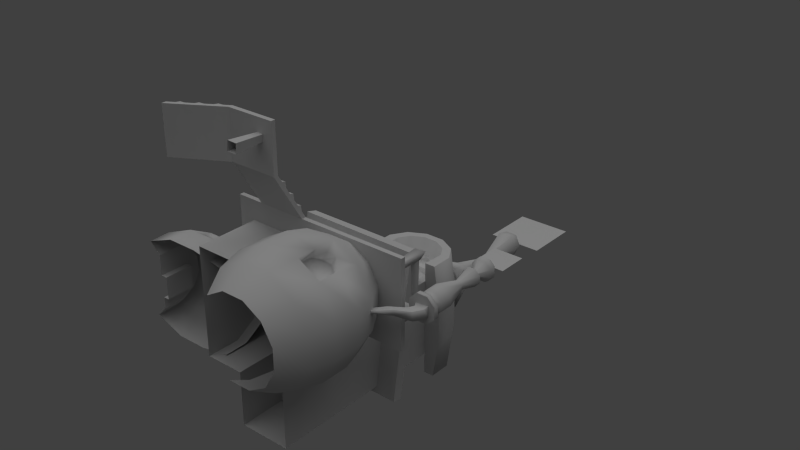 # Source: carrot.blend  (saved by Blender 2.62.0; exported with 4.5.12 LTS)
import bpy
from mathutils import Matrix  # noqa: F401  (used for matrix-valued properties, if any)

bpy.ops.wm.read_factory_settings(use_empty=True)
scene = bpy.context.scene
scene.name = 'Scene'

# ---- collections
col_collection_1 = bpy.data.collections.new('Collection 1'); scene.collection.children.link(col_collection_1)

# ---- materials (node trees are filled in below, after node groups)
mat_07___default = bpy.data.materials.new('07___Default')
mat_07___default.alpha_threshold = 0.0
mat_07___default.use_transparent_shadow = False
mat_07___default.diffuse_color = (0.5882, 0.5882, 0.5882, 1.0)
mat_07___default.specular_color = (0.0, 0.0, 0.0)
mat_07___default.roughness = 0.5
mat_07___default.line_color = (0.0, 0.0, 0.0, 1.0)
mat_08___default = bpy.data.materials.new('08___Default')
mat_08___default.alpha_threshold = 0.0
mat_08___default.use_transparent_shadow = False
mat_08___default.diffuse_color = (0.5882, 0.5882, 0.5882, 1.0)
mat_08___default.specular_color = (0.0, 0.0, 0.0)
mat_08___default.roughness = 0.5
mat_08___default.line_color = (0.0, 0.0, 0.0, 1.0)
mat_09___default = bpy.data.materials.new('09___Default')
mat_09___default.alpha_threshold = 0.0
mat_09___default.use_transparent_shadow = False
mat_09___default.diffuse_color = (0.5882, 0.5882, 0.5882, 1.0)
mat_09___default.specular_color = (0.0, 0.0, 0.0)
mat_09___default.roughness = 0.5
mat_09___default.line_color = (0.0, 0.0, 0.0, 1.0)

# ---- material node trees

# ---- world
world_world = bpy.data.worlds.new('World'); scene.world = world_world
world_world.color = (0.05088, 0.05088, 0.05088)
world_world.use_sun_shadow = False
world_world.sun_shadow_jitter_overblur = 0.0
world_world.cycles.sampling_method = 'MANUAL'
world_world.cycles.sample_map_resolution = 256

# ---- lights
light_sky001 = bpy.data.lights.new('Sky001', 'SUN')
light_sky001.transmission_factor = 0.0
light_sky001.angle = 1.571
light_sky001.energy = 1.0
light_sky001.shadow_buffer_clip_start = 0.5
light_sky001.shadow_soft_size = 1.0
light_sky001.shadow_cascade_max_distance = 1000.0
light_sky001.cycles.use_multiple_importance_sampling = False

# ---- meshes
me_carrotsmesh = bpy.data.meshes.new('CarrotsMesh')
me_carrotsmesh.from_pydata([(-15.0, -5.0, 0.0), (15.0, -5.0, 0.0), (-15.0, 5.0, 0.0), (15.0, 5.0, 0.0)], [], [(0, 1, 3), (2, 0, 3)])
_uv = me_carrotsmesh.uv_layers.new(name='Carrots-UV0')
_uv.uv.foreach_set('vector', [0.9275, 0.00655, 0.9275, 0.9932, 0.5986, 0.9932, 0.5986, 0.00655, 0.9275, 0.00655, 0.5986, 0.9932])
me_carrotsmesh.materials.append(mat_07___default)
me_carrotsmesh.use_remesh_preserve_volume = False
me_carrotsmesh.use_remesh_preserve_attributes = False
me_carrotsmesh.use_mirror_vertex_groups = False
me_carrotsmesh.update()
me_leaves001mesh = bpy.data.meshes.new('Leaves001Mesh')
me_leaves001mesh.from_pydata([(-7.5, -7.5, 0.0), (7.5, -7.5, 0.0), (-7.5, 7.5, 0.0), (7.5, 7.5, 0.0)], [], [(0, 1, 3), (2, 0, 3)])
_uv = me_leaves001mesh.uv_layers.new(name='Leaves001-UV0')
_uv.uv.foreach_set('vector', [0.0, 0.0, 0.5, 0.0, 0.5, 0.5, 0.0, 0.5, 0.0, 0.0, 0.5, 0.5])
me_leaves001mesh.materials.append(mat_08___default)
me_leaves001mesh.use_remesh_preserve_volume = False
me_leaves001mesh.use_remesh_preserve_attributes = False
me_leaves001mesh.use_mirror_vertex_groups = False
me_leaves001mesh.update()
me_leaves002mesh = bpy.data.meshes.new('Leaves002Mesh')
me_leaves002mesh.from_pydata([(-15.0, -15.0, 2e-06), (15.0, -15.0, 2e-06), (-15.0, 15.0, 0.0), (15.0, 15.0, 0.0)], [], [(0, 1, 3), (2, 0, 3)])
_uv = me_leaves002mesh.uv_layers.new(name='Leaves002-UV0')
_uv.uv.foreach_set('vector', [0.5, 1.0, 0.0, 1.0, 0.0, 0.5, 0.5, 0.5, 0.5, 1.0, 0.0, 0.5])
me_leaves002mesh.materials.append(mat_07___default)
me_leaves002mesh.use_remesh_preserve_volume = False
me_leaves002mesh.use_remesh_preserve_attributes = False
me_leaves002mesh.use_mirror_vertex_groups = False
me_leaves002mesh.update()
me_housemesh = bpy.data.meshes.new('HouseMesh')
me_housemesh.from_pydata([(-29.41, -28.27, 77.34), (-24.26, -28.29, 77.18), (-23.84, -28.26, 82.18), (-28.63, -28.3, 82.39), (-23.98, -13.3, 81.31), (-27.92, -13.29, 77.96), (-24.25, -13.27, 77.84), (-27.3, -13.26, 81.46), (6.798, 78.02, -47.75), (0.8003, 87.61, -47.75), (-9.589, 93.15, -47.75), (-21.58, 93.15, -47.75), (-31.97, 87.61, -47.75), (-37.97, 78.02, -47.75), (-37.97, 67.19, -47.75), (6.798, 67.19, -47.75), (6.798, 78.02, -26.59), (0.8003, 87.61, -26.59), (-9.589, 93.15, -26.59), (-21.58, 93.15, -26.59), (-31.97, 87.61, -26.59), (-37.97, 78.02, -26.59), (-37.97, 67.19, -26.59), (6.798, 67.19, -26.59), (3.356, 78.86, -5.61), (-1.72, 86.98, -5.61), (-10.51, 91.67, -5.61), (-20.66, 91.67, -5.61), (-29.45, 86.98, -5.61), (-34.53, 78.86, -5.61), (-34.53, 67.19, -5.61), (3.356, 67.19, -5.61), (3.356, 78.86, -68.67), (-1.72, 86.98, -68.67), (-10.51, 91.67, -68.67), (-20.66, 91.67, -68.67), (-29.45, 86.98, -68.67), (-34.53, 78.86, -68.67), (-34.53, 67.19, -68.67), (3.356, 67.19, -68.67), (-2.148, 67.19, -57.7), (-2.148, 67.19, -15.62), (-1.638, 78.73, -5.61), (-5.375, 84.71, -5.61), (-11.85, 88.16, -5.61), (-19.32, 88.16, -5.61), (-25.8, 84.71, -5.61), (-29.54, 78.73, -5.61), (-29.05, 67.19, -5.61), (-2.148, 67.19, -5.61), (-0.8604, 78.83, -68.67), (-4.806, 85.14, -68.67), (-11.64, 88.79, -68.67), (-19.53, 88.79, -68.67), (-26.37, 85.14, -68.67), (-30.31, 78.83, -68.67), (-29.05, 67.19, -68.67), (-2.148, 67.19, -68.67), (-1.638, 78.73, -15.62), (-5.375, 84.71, -15.62), (-0.8604, 78.83, -57.7), (-4.806, 85.14, -57.7), (-29.05, 67.19, -15.62), (-29.54, 78.73, -15.62), (-25.8, 84.71, -15.62), (-29.05, 67.19, -57.7), (-30.31, 78.83, -57.7), (-26.37, 85.14, -57.7), (-11.85, 88.16, -15.62), (-19.32, 88.16, -15.62), (-11.64, 88.79, -57.71), (-19.53, 88.79, -57.71), (-2.148, 53.79, -15.62), (-29.05, 53.79, -15.62), (-2.148, 53.79, -4.265), (-29.05, 53.79, -4.265), (-2.148, 35.81, -57.7), (-29.05, 35.81, -57.7), (-2.148, 44.88, -6.281), (-29.05, 44.88, -6.281), (-56.91, 49.12, 12.35), (9.253, 49.12, 12.35), (-56.91, 34.74, -62.36), (9.253, 34.74, -62.36), (9.253, 42.16, 14.35), (9.253, 29.74, -61.06), (-56.91, 43.21, 14.08), (-56.91, 30.79, -61.33), (-49.36, 34.65, -29.22), (-12.87, 4.025, 7.806), (-49.36, 4.025, 7.806), (-53.26, 41.93, 7.806), (-53.19, 41.04, 3.294), (-53.25, 36.44, 7.806), (-53.19, 36.44, 3.3), (-49.36, 40.96, 3.249), (-49.36, 36.44, 7.806), (-49.36, 36.44, 3.3), (-7.649, 41.05, 7.806), (-7.555, 40.35, 4.36), (-12.87, 40.39, 4.031), (-7.619, 36.44, 7.806), (-7.539, 36.44, 4.243), (-12.87, 36.44, 7.806), (-12.87, 36.44, 3.743), (37.19, 4.025, 38.37), (37.19, 4.025, -6.326), (-12.87, 4.025, -6.295), (-57.83, 4.025, 38.37), (-49.36, 4.025, 3.3), (-57.83, 4.025, 7.727), (-57.83, 1.72, 7.727), (-2.137, 38.26, -6.388), (-12.87, 38.38, -6.311), (-2.135, 30.51, -57.7), (-29.12, 31.04, -57.7), (-29.05, 34.34, -29.3), (-49.36, -31.04, -28.77), (-2.148, -31.04, -6.281), (-7.731, -31.04, -6.281), (-2.148, -31.04, -57.7), (-29.04, -31.04, -57.7), (-29.04, -31.04, -28.77), (-49.36, 1.72, 3.3), (-49.36, -31.04, 27.99), (-7.731, -31.04, 27.99), (-57.83, 1.72, 38.37), (-49.36, 1.72, 27.99), (37.19, 1.72, 38.37), (-7.731, 1.72, 27.99), (37.19, 1.72, -6.326), (-7.731, 1.72, -6.293), (-4.689, 91.78, -37.17), (-26.48, 91.78, -37.17), (-7.519, 102.7, -37.17), (-11.15, 102.7, -45.0), (-20.03, 102.7, -45.0), (-23.65, 102.7, -37.17), (-20.03, 102.7, -29.34), (-11.15, 102.7, -29.34), (-3.445, 101.6, -37.17), (-8.904, 101.6, -48.96), (-22.27, 101.6, -48.96), (-27.73, 101.6, -37.17), (-22.27, 101.6, -25.39), (-8.904, 101.6, -25.39), (-10.11, 115.8, -37.17), (-12.57, 115.8, -42.49), (-18.6, 115.8, -42.49), (-21.06, 115.8, -37.17), (-18.6, 115.8, -31.85), (-12.57, 115.8, -31.85), (-14.72, 135.2, -37.17), (-15.11, 135.2, -38.01), (-16.06, 135.2, -38.01), (-16.46, 135.2, -37.17), (-16.06, 135.2, -36.33), (-15.11, 135.2, -36.33), (-8.399, 155.3, -37.17), (-11.63, 155.3, -44.15), (-19.54, 155.3, -44.15), (-22.77, 155.3, -37.17), (-19.54, 155.3, -30.19), (-11.63, 155.3, -30.19), (-9.71, 161.3, -37.17), (-12.35, 161.3, -42.88), (-18.82, 161.3, -42.88), (-21.46, 161.3, -37.17), (-18.82, 161.3, -31.47), (-12.35, 161.3, -31.47), (-15.59, 164.3, -37.17), (-2.143, 4.025, -6.326), (-2.144, 1.72, -6.321), (-25.04, 53.79, -15.62), (-6.148, 53.79, -15.62), (-6.148, 74.0, -15.62), (-25.04, 74.0, -15.62), (-22.04, 77.0, -15.62), (-9.148, 77.0, -15.62), (-25.04, 53.79, -18.62), (-6.148, 53.79, -18.62), (-6.148, 74.0, -18.62), (-9.148, 77.0, -18.62), (-22.04, 77.0, -18.62), (-25.04, 74.0, -18.62), (-18.81, 4.025, 38.37), (-18.81, 1.72, 38.37), (-43.81, 4.025, 38.37), (-43.81, 1.72, 38.37), (-18.81, -10.97, 63.37), (-18.81, -13.28, 63.37), (-43.81, -10.97, 63.37), (-43.81, -13.28, 63.37), (-18.81, -10.97, 88.37), (-18.81, -13.28, 88.37), (-43.81, -10.97, 88.37), (-43.81, -13.28, 88.37), (-68.81, -25.97, 63.68), (-68.81, -28.28, 63.68), (-68.81, -25.97, 88.37), (-68.81, -28.28, 88.37), (-18.87, 4.025, 7.806), (-43.36, 4.025, 7.806), (-18.87, 36.44, 7.806), (-43.36, 36.44, 7.806), (-43.36, 4.025, 4.806), (-18.87, 4.025, 4.806), (-18.87, 36.44, 4.806), (-43.36, 36.44, 4.806), (-18.81, 1.882, 41.94), (-18.81, -0.2606, 45.51), (-18.81, -2.403, 49.09), (-18.81, -4.546, 52.66), (-18.81, -6.689, 56.23), (-18.81, -8.832, 59.8), (-43.81, 1.882, 41.94), (-43.81, -0.2606, 45.51), (-43.81, -2.403, 49.09), (-43.81, -4.546, 52.66), (-43.81, -6.689, 56.23), (-43.81, -8.832, 59.8), (-47.38, -13.12, 63.41), (-50.95, -15.26, 63.46), (-54.53, -17.4, 63.5), (-58.1, -19.55, 63.55), (-61.67, -21.69, 63.59), (-65.24, -23.83, 63.63), (-47.38, -13.12, 88.37), (-50.95, -15.26, 88.37), (-54.53, -17.4, 88.37), (-58.1, -19.55, 88.37), (-61.67, -21.69, 88.37), (-65.24, -23.83, 88.37), (-18.81, 1.64, 44.93), (-43.81, 1.64, 44.93), (-18.81, -2.646, 52.07), (-43.81, -2.646, 52.07), (-18.81, -6.932, 59.22), (-43.81, -6.932, 59.22), (-50.0, -13.41, 63.44), (-50.0, -13.41, 88.37), (-57.14, -17.7, 63.52), (-57.14, -17.7, 88.37), (-64.28, -21.98, 63.61), (-64.28, -21.98, 88.37), (-49.36, 30.0, -18.63), (-49.36, 12.0, -4.629), (-49.36, 30.0, -4.629), (-49.36, 12.0, -18.63), (-47.36, 30.0, -4.629), (-47.36, 30.0, -18.63), (-47.36, 12.0, -18.63), (-47.36, 12.0, -4.629), (-15.59, 86.17, -15.62), (-7.262, 80.0, -15.62), (-23.92, 80.0, -15.62), (-22.17, 83.54, -15.62), (-9.008, 83.54, -15.62), (-23.92, 80.0, -17.62), (-7.262, 80.0, -17.62), (-9.008, 83.54, -17.62), (-15.59, 86.17, -17.62), (-22.17, 83.54, -17.62), (2.439, 3.589, 4.09), (5.413, 3.589, 4.09), (2.439, 3.589, 1.592), (5.413, 3.589, 1.592), (1.644, 21.72, 5.039), (5.878, 22.68, 5.487), (2.223, 21.92, 1.467), (6.39, 22.92, -0.4902), (3.221, 18.02, 3.535), (30.27, 17.74, 3.193), (3.221, 17.59, 2.104), (30.29, 18.32, 1.402), (3.221, 20.56, 4.377), (29.68, 20.58, 4.149), (3.221, 19.92, 1.402), (28.99, 20.7, 1.163), (30.39, 3.412, 4.362), (30.39, 3.412, 1.389), (27.89, 3.412, 4.362), (27.89, 3.412, 1.389), (31.34, 21.54, 5.158), (31.79, 22.5, 0.9237), (27.77, 21.75, 4.579), (25.81, 22.74, 0.4118), (28.92, 18.02, 2.227), (29.26, 17.74, 29.27), (30.35, 17.59, 2.227), (31.06, 18.32, 29.29), (28.08, 20.56, 2.227), (28.31, 20.58, 28.69), (31.06, 19.92, 2.227), (31.29, 20.7, 28.0), (28.83, 3.113, 27.93), (28.83, 3.113, 30.9), (31.33, 3.113, 27.93), (31.33, 3.113, 30.9), (27.88, 21.24, 27.13), (27.43, 22.2, 31.36), (31.45, 21.45, 27.71), (33.41, 22.44, 31.88)], [], [(5, 6, 1), (1, 0, 5), (6, 4, 2), (2, 1, 6), (4, 7, 3), (3, 2, 4), (5, 0, 7), (0, 3, 7), (9, 17, 16), (16, 8, 9), (9, 132, 17), (11, 12, 133), (12, 20, 133), (13, 14, 22), (22, 21, 13), (15, 8, 16), (16, 23, 15), (16, 17, 25), (25, 24, 16), (17, 18, 26), (26, 25, 17), (19, 27, 26), (26, 18, 19), (19, 20, 28), (28, 27, 19), (20, 21, 29), (29, 28, 20), (21, 22, 30), (30, 29, 21), (23, 16, 24), (24, 31, 23), (9, 8, 32), (32, 33, 9), (10, 9, 33), (33, 34, 10), (11, 10, 34), (34, 35, 11), (12, 11, 35), (35, 36, 12), (13, 12, 36), (36, 37, 13), (14, 13, 37), (37, 38, 14), (8, 15, 39), (39, 32, 8), (22, 14, 65), (65, 62, 22), (30, 22, 62), (62, 48, 30), (14, 38, 56), (56, 65, 14), (15, 23, 41), (41, 40, 15), (23, 31, 49), (49, 41, 23), (39, 15, 40), (40, 57, 39), (24, 25, 43), (43, 42, 24), (25, 26, 44), (44, 43, 25), (27, 45, 44), (44, 26, 27), (27, 28, 46), (46, 45, 27), (28, 29, 47), (47, 46, 28), (29, 30, 48), (48, 47, 29), (31, 24, 42), (42, 49, 31), (33, 32, 50), (50, 51, 33), (34, 33, 51), (51, 52, 34), (35, 34, 52), (52, 53, 35), (36, 35, 53), (53, 54, 36), (37, 36, 54), (54, 55, 37), (38, 37, 55), (55, 56, 38), (32, 39, 57), (57, 50, 32), (42, 43, 59), (59, 58, 42), (43, 44, 68), (68, 59, 43), (45, 69, 68), (68, 44, 45), (45, 46, 64), (64, 69, 45), (46, 47, 63), (63, 64, 46), (47, 48, 62), (62, 63, 47), (49, 42, 58), (58, 41, 49), (51, 50, 60), (60, 61, 51), (52, 51, 61), (61, 70, 52), (52, 70, 71), (71, 53, 52), (54, 53, 71), (71, 67, 54), (55, 54, 67), (67, 66, 55), (56, 55, 66), (66, 65, 56), (50, 57, 40), (40, 60, 50), (41, 58, 175), (40, 76, 77), (60, 40, 77), (61, 60, 77), (77, 65, 66), (77, 66, 67), (77, 67, 71), (61, 77, 71), (61, 71, 70), (62, 65, 77), (77, 73, 62), (40, 41, 72), (72, 76, 40), (175, 174, 72), (72, 41, 175), (74, 75, 79), (79, 78, 74), (72, 74, 78), (78, 76, 72), (75, 73, 77), (77, 79, 75), (86, 84, 81), (81, 80, 86), (76, 78, 81), (81, 83, 76), (83, 85, 87), (87, 82, 83), (83, 81, 84), (84, 85, 83), (78, 79, 80), (80, 81, 78), (77, 76, 83), (83, 82, 77), (79, 77, 82), (82, 80, 79), (82, 87, 86), (86, 80, 82), (84, 98, 99), (84, 99, 112), (85, 84, 112), (85, 112, 114), (87, 92, 91), (91, 86, 87), (88, 116, 122), (122, 117, 88), (245, 247, 97), (88, 245, 97), (95, 88, 97), (91, 92, 94), (94, 93, 91), (91, 98, 84), (84, 86, 91), (94, 92, 95), (95, 97, 94), (93, 94, 97), (97, 96, 93), (88, 95, 92), (92, 87, 88), (113, 100, 104), (107, 113, 104), (89, 107, 104), (103, 89, 104), (99, 98, 101), (101, 102, 99), (100, 99, 102), (102, 104, 100), (102, 101, 103), (103, 104, 102), (109, 90, 96), (96, 97, 109), (106, 105, 128), (128, 130, 106), (105, 185, 186), (186, 128, 105), (108, 110, 111), (111, 126, 108), (110, 109, 123), (123, 111, 110), (99, 100, 113), (113, 112, 99), (87, 85, 114), (114, 115, 87), (115, 116, 88), (88, 87, 115), (114, 112, 171), (114, 171, 172), (114, 172, 118), (114, 118, 120), (113, 107, 171), (171, 112, 113), (115, 114, 120), (120, 121, 115), (116, 115, 121), (121, 122, 116), (124, 127, 123), (123, 117, 124), (88, 117, 248), (248, 245, 88), (127, 124, 125), (125, 129, 127), (111, 123, 127), (127, 126, 111), (126, 127, 129), (129, 128, 186), (129, 186, 188), (126, 129, 188), (128, 129, 131), (128, 131, 172), (128, 172, 130), (13, 21, 20), (20, 12, 13), (20, 19, 133), (9, 10, 132), (132, 18, 17), (132, 10, 135), (135, 134, 132), (11, 136, 135), (135, 10, 11), (11, 133, 137), (137, 136, 11), (133, 19, 138), (138, 137, 133), (19, 18, 139), (139, 138, 19), (18, 132, 134), (134, 139, 18), (134, 135, 141), (141, 140, 134), (135, 136, 142), (142, 141, 135), (136, 137, 143), (143, 142, 136), (137, 138, 144), (144, 143, 137), (138, 139, 145), (145, 144, 138), (139, 134, 140), (140, 145, 139), (140, 141, 147), (147, 146, 140), (141, 142, 148), (148, 147, 141), (142, 143, 149), (149, 148, 142), (143, 144, 150), (150, 149, 143), (144, 145, 151), (151, 150, 144), (145, 140, 146), (146, 151, 145), (146, 147, 153), (153, 152, 146), (147, 148, 154), (154, 153, 147), (148, 149, 155), (155, 154, 148), (149, 150, 156), (156, 155, 149), (150, 151, 157), (157, 156, 150), (151, 146, 152), (152, 157, 151), (152, 153, 159), (159, 158, 152), (153, 154, 160), (160, 159, 153), (154, 155, 161), (161, 160, 154), (155, 156, 162), (162, 161, 155), (156, 157, 163), (163, 162, 156), (157, 152, 158), (158, 163, 157), (158, 159, 165), (165, 164, 158), (159, 160, 166), (166, 165, 159), (160, 161, 167), (167, 166, 160), (161, 162, 168), (168, 167, 161), (162, 163, 169), (169, 168, 162), (163, 158, 164), (164, 169, 163), (164, 165, 170), (165, 166, 170), (166, 167, 170), (167, 168, 170), (168, 169, 170), (169, 164, 170), (90, 202, 204), (204, 96, 90), (129, 125, 119), (119, 131, 129), (119, 118, 172), (172, 131, 119), (171, 106, 130), (130, 172, 171), (62, 73, 173), (173, 176, 62), (177, 255, 63), (63, 176, 177), (183, 184, 181), (181, 182, 183), (63, 62, 176), (178, 254, 255), (255, 177, 178), (173, 174, 180), (180, 179, 173), (174, 175, 181), (181, 180, 174), (175, 178, 182), (182, 181, 175), (178, 177, 183), (183, 182, 178), (177, 176, 184), (184, 183, 177), (176, 173, 179), (179, 184, 176), (173, 75, 74), (74, 174, 173), (74, 72, 174), (173, 73, 75), (187, 108, 126), (126, 188, 187), (188, 186, 190), (190, 192, 188), (236, 235, 211), (211, 217, 236), (186, 185, 209), (209, 190, 186), (188, 192, 215), (215, 187, 188), (190, 194, 196), (196, 192, 190), (189, 191, 195), (195, 193, 189), (190, 189, 193), (193, 194, 190), (193, 195, 196), (196, 194, 193), (192, 198, 221), (221, 191, 192), (241, 242, 229), (229, 223, 241), (192, 196, 200), (200, 198, 192), (196, 195, 227), (227, 200, 196), (200, 199, 197), (197, 198, 200), (89, 103, 203), (203, 201, 89), (206, 207, 208), (208, 205, 206), (202, 201, 206), (206, 205, 202), (201, 203, 207), (207, 206, 201), (203, 204, 208), (208, 207, 203), (204, 202, 205), (205, 208, 204), (90, 108, 187), (187, 202, 90), (90, 109, 110), (110, 108, 90), (202, 187, 185), (185, 201, 202), (89, 105, 171), (171, 107, 89), (191, 189, 214), (214, 220, 191), (238, 237, 213), (213, 219, 238), (219, 213, 212), (212, 218, 219), (185, 187, 215), (215, 209, 185), (233, 234, 216), (216, 210, 233), (210, 216, 217), (217, 211, 210), (197, 199, 232), (232, 226, 197), (243, 244, 231), (231, 225, 243), (225, 231, 230), (230, 224, 225), (195, 191, 221), (221, 227, 195), (240, 239, 222), (222, 228, 240), (228, 222, 223), (223, 229, 228), (209, 215, 234), (234, 233, 209), (218, 212, 235), (235, 236, 218), (220, 214, 237), (237, 238, 220), (227, 221, 239), (239, 240, 227), (224, 230, 242), (242, 241, 224), (226, 232, 244), (244, 243, 226), (216, 234, 215), (218, 236, 217), (220, 238, 219), (220, 219, 192), (192, 191, 220), (218, 217, 192), (192, 219, 218), (216, 215, 192), (192, 217, 216), (213, 237, 214), (211, 235, 212), (209, 233, 210), (226, 243, 225), (224, 241, 223), (222, 239, 221), (227, 240, 228), (229, 242, 230), (231, 244, 232), (190, 213, 214), (214, 189, 190), (190, 211, 212), (212, 213, 190), (190, 209, 210), (210, 211, 190), (89, 201, 185), (185, 105, 89), (105, 106, 171), (123, 109, 246), (123, 246, 248), (117, 123, 248), (252, 249, 250), (250, 251, 252), (246, 109, 97), (97, 247, 246), (247, 245, 250), (250, 249, 247), (245, 248, 251), (251, 250, 245), (248, 246, 252), (252, 251, 248), (246, 247, 249), (249, 252, 246), (260, 262, 258), (258, 259, 260), (256, 253, 69), (69, 64, 256), (257, 59, 68), (68, 253, 257), (254, 58, 59), (59, 257, 254), (253, 68, 69), (178, 175, 58), (58, 254, 178), (255, 256, 64), (64, 63, 255), (255, 254, 259), (259, 258, 255), (254, 257, 260), (260, 259, 254), (257, 253, 261), (261, 260, 257), (253, 256, 262), (262, 261, 253), (256, 255, 258), (258, 262, 256), (267, 268, 270), (270, 269, 267), (263, 264, 268), (268, 267, 263), (264, 266, 270), (270, 268, 264), (266, 265, 269), (269, 270, 266), (265, 263, 267), (267, 269, 265), (271, 273, 274), (274, 272, 271), (275, 276, 278), (278, 277, 275), (271, 272, 276), (276, 275, 271), (274, 273, 277), (277, 278, 274), (283, 284, 286), (286, 285, 283), (279, 280, 284), (284, 283, 279), (280, 282, 286), (286, 284, 280), (282, 281, 285), (285, 286, 282), (281, 279, 283), (283, 285, 281), (287, 289, 290), (290, 288, 287), (291, 292, 294), (294, 293, 291), (287, 288, 292), (292, 291, 287), (290, 289, 293), (293, 294, 290), (299, 300, 302), (302, 301, 299), (295, 296, 300), (300, 299, 295), (296, 298, 302), (302, 300, 296), (298, 297, 301), (301, 302, 298), (297, 295, 299), (299, 301, 297), (103, 101, 98), (98, 203, 103), (91, 93, 96), (96, 204, 91), (91, 204, 203), (203, 98, 91), (226, 225, 198), (198, 197, 226), (224, 223, 198), (198, 225, 224), (222, 221, 198), (198, 223, 222), (200, 231, 232), (232, 199, 200), (200, 229, 230), (230, 231, 200), (200, 227, 228), (228, 229, 200), (179, 180, 181), (181, 184, 179), (260, 261, 262)])
me_housemesh.polygons.foreach_set('use_smooth', [0, 0, 0, 0, 0, 0, 0, 0, 1, 1, 1, 1, 1, 1, 1, 1, 1, 1, 1, 1, 1, 1, 1, 1, 1, 1, 1, 1, 1, 1, 1, 1, 1, 1, 1, 1, 1, 1, 1, 1, 1, 1, 1, 1, 1, 0, 0, 0, 0, 0, 0, 0, 0, 0, 0, 0, 0, 0, 0, 0, 0, 0, 0, 0, 0, 0, 0, 0, 0, 0, 0, 0, 0, 0, 0, 0, 0, 0, 0, 0, 0, 0, 0, 0, 0, 1, 1, 1, 1, 1, 1, 1, 1, 1, 1, 1, 1, 1, 1, 1, 1, 1, 1, 1, 1, 1, 1, 1, 1, 1, 1, 1, 1, 0, 0, 0, 0, 0, 0, 0, 0, 0, 0, 0, 0, 0, 0, 0, 0, 0, 0, 0, 0, 0, 0, 0, 0, 0, 0, 0, 0, 0, 0, 0, 0, 0, 0, 0, 0, 0, 0, 0, 0, 0, 0, 0, 0, 0, 0, 0, 0, 0, 0, 0, 0, 0, 0, 0, 0, 0, 0, 0, 0, 0, 0, 0, 0, 0, 0, 0, 0, 0, 0, 0, 0, 0, 0, 0, 0, 0, 0, 0, 0, 0, 0, 0, 0, 0, 0, 0, 0, 0, 0, 0, 0, 0, 0, 0, 0, 0, 0, 0, 0, 0, 0, 0, 0, 0, 0, 0, 0, 0, 1, 1, 1, 1, 1, 1, 1, 1, 1, 1, 1, 1, 1, 1, 1, 1, 1, 1, 1, 1, 1, 1, 1, 1, 1, 1, 1, 1, 1, 1, 1, 1, 1, 1, 1, 1, 1, 1, 1, 1, 1, 1, 1, 1, 1, 1, 1, 1, 1, 1, 1, 1, 1, 1, 1, 1, 1, 1, 1, 1, 1, 1, 1, 1, 1, 1, 1, 1, 1, 1, 1, 1, 1, 1, 1, 1, 1, 1, 1, 1, 1, 1, 1, 0, 0, 0, 0, 0, 0, 0, 0, 0, 0, 0, 0, 0, 0, 0, 0, 0, 0, 0, 1, 1, 1, 1, 1, 1, 1, 1, 1, 1, 0, 0, 0, 0, 0, 0, 0, 0, 0, 0, 0, 0, 0, 0, 0, 0, 0, 0, 0, 0, 0, 0, 0, 0, 0, 0, 0, 0, 0, 0, 0, 0, 0, 0, 0, 0, 0, 0, 0, 0, 0, 0, 0, 0, 0, 0, 0, 0, 0, 0, 0, 0, 0, 0, 0, 0, 0, 0, 0, 0, 0, 0, 0, 0, 0, 0, 0, 0, 0, 0, 0, 0, 0, 0, 0, 0, 0, 0, 0, 0, 0, 0, 0, 0, 0, 0, 0, 0, 0, 0, 0, 0, 0, 0, 0, 0, 0, 0, 0, 0, 0, 0, 0, 0, 0, 0, 0, 0, 0, 0, 0, 0, 0, 0, 0, 0, 0, 0, 0, 0, 0, 0, 0, 0, 0, 0, 0, 0, 0, 0, 0, 0, 0, 0, 0, 0, 0, 0, 0, 0, 0, 0, 0, 0, 0, 1, 1, 1, 1, 1, 1, 1, 1, 0, 0, 1, 1, 1, 1, 1, 1, 1, 1, 1, 1, 1, 1, 0, 0, 1, 1, 0, 0, 1, 1, 1, 1, 1, 1, 1, 1, 1, 1, 1, 1, 0, 0, 1, 1, 0, 0, 1, 1, 1, 1, 1, 1, 1, 1, 0, 0, 0, 0, 0, 0, 0, 0, 0, 0, 0, 0, 0, 0, 0, 0, 0, 0, 0, 0, 0])
_uv = me_housemesh.uv_layers.new(name='House-UV0')
_uv.uv.foreach_set('vector', [0.07557, 0.4347, 0.06193, 0.4332, 0.06838, 0.3774, 0.06838, 0.3774, 0.08749, 0.3797, 0.07557, 0.4347, 0.06193, 0.4332, 0.04899, 0.4322, 0.04968, 0.3762, 0.04968, 0.3762, 0.06838, 0.3774, 0.06193, 0.4332, 0.04899, 0.4322, 0.03659, 0.4322, 0.03176, 0.376, 0.03176, 0.376, 0.04968, 0.3762, 0.04899, 0.4322, 0.02339, 0.4339, 0.01287, 0.3786, 0.03659, 0.4322, 0.01287, 0.3786, 0.03176, 0.376, 0.03659, 0.4322, 0.4653, 0.7946, 0.544, 0.7946, 0.5438, 0.8361, 0.5438, 0.8361, 0.4655, 0.8361, 0.4653, 0.7946, 0.4653, 0.7946, 0.5046, 0.769, 0.544, 0.7946, 0.4647, 0.7092, 0.4653, 0.6663, 0.5046, 0.6919, 0.4653, 0.6663, 0.544, 0.6663, 0.5046, 0.6919, 0.4655, 0.6248, 0.4643, 0.5846, 0.545, 0.5846, 0.545, 0.5846, 0.5438, 0.6248, 0.4655, 0.6248, 0.4643, 0.8763, 0.4655, 0.8361, 0.5438, 0.8361, 0.5438, 0.8361, 0.545, 0.8763, 0.4643, 0.8763, 0.5438, 0.8361, 0.544, 0.7946, 0.6227, 0.7899, 0.6227, 0.7899, 0.6225, 0.8271, 0.5438, 0.8361, 0.544, 0.7946, 0.5446, 0.7517, 0.6232, 0.7505, 0.6232, 0.7505, 0.6227, 0.7899, 0.544, 0.7946, 0.5446, 0.7092, 0.6232, 0.7104, 0.6232, 0.7505, 0.6232, 0.7505, 0.5446, 0.7517, 0.5446, 0.7092, 0.5446, 0.7092, 0.544, 0.6663, 0.6227, 0.671, 0.6227, 0.671, 0.6232, 0.7104, 0.5446, 0.7092, 0.544, 0.6663, 0.5438, 0.6248, 0.6225, 0.6338, 0.6225, 0.6338, 0.6227, 0.671, 0.544, 0.6663, 0.5438, 0.6248, 0.545, 0.5846, 0.625, 0.5898, 0.625, 0.5898, 0.6225, 0.6338, 0.5438, 0.6248, 0.545, 0.8763, 0.5438, 0.8361, 0.6225, 0.8271, 0.6225, 0.8271, 0.625, 0.8711, 0.545, 0.8763, 0.4653, 0.7946, 0.4655, 0.8361, 0.387, 0.8272, 0.387, 0.8272, 0.3868, 0.7899, 0.4653, 0.7946, 0.4647, 0.7517, 0.4653, 0.7946, 0.3868, 0.7899, 0.3868, 0.7899, 0.3864, 0.7505, 0.4647, 0.7517, 0.4647, 0.7092, 0.4647, 0.7517, 0.3864, 0.7505, 0.3864, 0.7505, 0.3864, 0.7104, 0.4647, 0.7092, 0.4653, 0.6663, 0.4647, 0.7092, 0.3864, 0.7104, 0.3864, 0.7104, 0.3868, 0.671, 0.4653, 0.6663, 0.4655, 0.6248, 0.4653, 0.6663, 0.3868, 0.671, 0.3868, 0.671, 0.387, 0.6337, 0.4655, 0.6248, 0.4643, 0.5846, 0.4655, 0.6248, 0.387, 0.6337, 0.387, 0.6337, 0.3845, 0.5898, 0.4643, 0.5846, 0.4655, 0.8361, 0.4643, 0.8763, 0.3845, 0.8711, 0.3845, 0.8711, 0.387, 0.8272, 0.4655, 0.8361, 0.9946, 0.8332, 0.9915, 0.9122, 0.9568, 0.9481, 0.9568, 0.9481, 0.9628, 0.791, 0.9946, 0.8332, 0.9847, 0.7544, 0.9946, 0.8332, 0.9628, 0.791, 0.9628, 0.791, 0.9642, 0.7536, 0.9847, 0.7544, 0.9915, 0.9122, 0.9757, 0.9898, 0.9552, 0.989, 0.9552, 0.989, 0.9568, 0.9481, 0.9915, 0.9122, 0.997, 0.2752, 0.9991, 0.3542, 0.9667, 0.396, 0.9667, 0.396, 0.9626, 0.2389, 0.997, 0.2752, 0.9991, 0.3542, 0.9882, 0.4329, 0.9677, 0.4334, 0.9677, 0.4334, 0.9667, 0.396, 0.9991, 0.3542, 0.9821, 0.1974, 0.997, 0.2752, 0.9626, 0.2389, 0.9626, 0.2389, 0.9616, 0.198, 0.9821, 0.1974, 0.4844, 0.4408, 0.4541, 0.4218, 0.4626, 0.4082, 0.4626, 0.4082, 0.4849, 0.4222, 0.4844, 0.4408, 0.4541, 0.4218, 0.4366, 0.389, 0.4497, 0.384, 0.4497, 0.384, 0.4626, 0.4082, 0.4541, 0.4218, 0.4366, 0.3511, 0.4497, 0.3561, 0.4497, 0.384, 0.4497, 0.384, 0.4366, 0.389, 0.4366, 0.3511, 0.4366, 0.3511, 0.4541, 0.3183, 0.4626, 0.3319, 0.4626, 0.3319, 0.4497, 0.3561, 0.4366, 0.3511, 0.4541, 0.3183, 0.4844, 0.2993, 0.4849, 0.3179, 0.4849, 0.3179, 0.4626, 0.3319, 0.4541, 0.3183, 0.4844, 0.2993, 0.528, 0.2993, 0.528, 0.3198, 0.528, 0.3198, 0.4849, 0.3179, 0.4844, 0.2993, 0.528, 0.4408, 0.4844, 0.4408, 0.4849, 0.4222, 0.4849, 0.4222, 0.528, 0.4202, 0.528, 0.4408, 0.07885, 0.9422, 0.04853, 0.9612, 0.04841, 0.9454, 0.04841, 0.9454, 0.07199, 0.9307, 0.07885, 0.9422, 0.09636, 0.9094, 0.07885, 0.9422, 0.07199, 0.9307, 0.07199, 0.9307, 0.0856, 0.9052, 0.09636, 0.9094, 0.09636, 0.8715, 0.09636, 0.9094, 0.0856, 0.9052, 0.0856, 0.9052, 0.0856, 0.8757, 0.09636, 0.8715, 0.07885, 0.8386, 0.09636, 0.8715, 0.0856, 0.8757, 0.0856, 0.8757, 0.07199, 0.8502, 0.07885, 0.8386, 0.04853, 0.8197, 0.07885, 0.8386, 0.07199, 0.8502, 0.07199, 0.8502, 0.04841, 0.8354, 0.04853, 0.8197, 0.004912, 0.8197, 0.04853, 0.8197, 0.04841, 0.8354, 0.04841, 0.8354, 0.004912, 0.8402, 0.004912, 0.8197, 0.04853, 0.9612, 0.004912, 0.9612, 0.004912, 0.9406, 0.004912, 0.9406, 0.04841, 0.9454, 0.04853, 0.9612, 0.9572, 0.697, 0.9572, 0.6706, 0.9946, 0.6706, 0.9946, 0.6706, 0.9946, 0.697, 0.9572, 0.697, 0.9572, 0.6706, 0.9572, 0.6432, 0.9946, 0.6432, 0.9946, 0.6432, 0.9946, 0.6706, 0.9572, 0.6706, 0.9572, 0.6153, 0.9946, 0.6153, 0.9946, 0.6432, 0.9946, 0.6432, 0.9572, 0.6432, 0.9572, 0.6153, 0.9572, 0.6153, 0.9572, 0.5879, 0.9946, 0.5879, 0.9946, 0.5879, 0.9946, 0.6153, 0.9572, 0.6153, 0.9572, 0.5879, 0.9572, 0.5616, 0.9946, 0.5616, 0.9946, 0.5616, 0.9946, 0.5879, 0.9572, 0.5879, 0.9572, 0.5616, 0.9572, 0.5184, 0.9946, 0.5184, 0.9946, 0.5184, 0.9946, 0.5616, 0.9572, 0.5616, 0.9572, 0.7402, 0.9572, 0.697, 0.9946, 0.697, 0.9946, 0.697, 0.9946, 0.7402, 0.9572, 0.7402, 0.9559, 0.1655, 0.9559, 0.1933, 0.9149, 0.1933, 0.9149, 0.1933, 0.9149, 0.1655, 0.9559, 0.1655, 0.9559, 0.1366, 0.9559, 0.1655, 0.9149, 0.1655, 0.9149, 0.1655, 0.915, 0.1366, 0.9559, 0.1366, 0.9559, 0.1366, 0.915, 0.1366, 0.915, 0.1071, 0.915, 0.1071, 0.9559, 0.1071, 0.9559, 0.1366, 0.9559, 0.07818, 0.9559, 0.1071, 0.915, 0.1071, 0.915, 0.1071, 0.9149, 0.07818, 0.9559, 0.07818, 0.9559, 0.05037, 0.9559, 0.07818, 0.9149, 0.07818, 0.9149, 0.07818, 0.9149, 0.05037, 0.9559, 0.05037, 0.9559, 0.006613, 0.9559, 0.05037, 0.9149, 0.05037, 0.9149, 0.05037, 0.9149, 0.006612, 0.9559, 0.006613, 0.9559, 0.1933, 0.9559, 0.2371, 0.9149, 0.2371, 0.9149, 0.2371, 0.9149, 0.1933, 0.9559, 0.1933, 0.4207, 0.5206, 0.4188, 0.4775, 0.4356, 0.4952, 0.7716, 0.7408, 0.6544, 0.7408, 0.6544, 0.6404, 0.8151, 0.7456, 0.7716, 0.7408, 0.6544, 0.6404, 0.8387, 0.7309, 0.8151, 0.7456, 0.6544, 0.6404, 0.6544, 0.6404, 0.7716, 0.6404, 0.8151, 0.6356, 0.6544, 0.6404, 0.8151, 0.6356, 0.8387, 0.6504, 0.6544, 0.6404, 0.8387, 0.6504, 0.8523, 0.6759, 0.8387, 0.7309, 0.6544, 0.6404, 0.8523, 0.6759, 0.8387, 0.7309, 0.8523, 0.6759, 0.8523, 0.7054, 0.7716, 0.4832, 0.7716, 0.6404, 0.6544, 0.6404, 0.6544, 0.6404, 0.7215, 0.4832, 0.7716, 0.4832, 0.7716, 0.7408, 0.7716, 0.898, 0.7215, 0.898, 0.7215, 0.898, 0.6544, 0.7408, 0.7716, 0.7408, 0.4356, 0.4952, 0.4356, 0.5707, 0.4207, 0.5707, 0.4207, 0.5707, 0.4207, 0.5206, 0.4356, 0.4952, 0.2631, 0.5035, 0.2631, 0.6039, 0.229, 0.6039, 0.229, 0.6039, 0.229, 0.5035, 0.2631, 0.5035, 0.7215, 0.898, 0.7215, 0.9405, 0.6883, 0.9329, 0.6883, 0.9329, 0.6544, 0.7408, 0.7215, 0.898, 0.7215, 0.4408, 0.7215, 0.4832, 0.6544, 0.6404, 0.6544, 0.6404, 0.6883, 0.4483, 0.7215, 0.4408, 0.069, 0.3684, 0.008533, 0.1287, 0.03488, 0.1225, 0.03488, 0.1225, 0.0914, 0.3632, 0.069, 0.3684, 0.3041, 0.1033, 0.1141, 0.1477, 0.03488, 0.1225, 0.03488, 0.1225, 0.3115, 0.05779, 0.3041, 0.1033, 0.3115, 0.05779, 0.3293, 0.0535, 0.3843, 0.2946, 0.3843, 0.2946, 0.3684, 0.2984, 0.3115, 0.05779, 0.3115, 0.05779, 0.03488, 0.1225, 0.0263, 0.09679, 0.0263, 0.09679, 0.306, 0.03929, 0.3115, 0.05779, 0.1141, 0.1477, 0.1371, 0.2455, 0.0914, 0.3632, 0.0914, 0.3632, 0.03488, 0.1225, 0.1141, 0.1477, 0.3271, 0.2011, 0.3041, 0.1033, 0.3115, 0.05779, 0.3115, 0.05779, 0.3684, 0.2984, 0.3271, 0.2011, 0.1371, 0.2455, 0.3271, 0.2011, 0.3684, 0.2984, 0.3684, 0.2984, 0.0914, 0.3632, 0.1371, 0.2455, 0.3684, 0.2984, 0.3708, 0.3135, 0.09459, 0.3859, 0.09459, 0.3859, 0.0914, 0.3632, 0.3684, 0.2984, 0.0263, 0.09679, 0.03788, 0.02993, 0.0508, 0.02763, 0.0263, 0.09679, 0.0508, 0.02763, 0.09495, 0.03921, 0.306, 0.03929, 0.0263, 0.09679, 0.09495, 0.03921, 0.306, 0.03929, 0.09495, 0.03921, 0.2849, 0.000199, 0.3708, 0.3135, 0.1379, 0.389, 0.1212, 0.393, 0.1212, 0.393, 0.09459, 0.3859, 0.3708, 0.3135, 0.4083, 0.07586, 0.4101, 0.0, 0.6544, 0.002162, 0.6544, 0.002162, 0.6537, 0.07804, 0.4083, 0.07586, 0.4256, 0.1154, 0.4255, 0.1677, 0.4014, 0.1973, 0.4083, 0.07586, 0.4256, 0.1154, 0.4014, 0.1973, 0.3845, 0.1971, 0.4083, 0.07586, 0.4014, 0.1973, 0.9368, 0.7765, 0.9332, 0.7927, 0.9167, 0.7922, 0.9167, 0.7922, 0.9171, 0.776, 0.9368, 0.7765, 0.04247, 0.3611, 0.0, 0.196, 0.008533, 0.1287, 0.008533, 0.1287, 0.069, 0.3684, 0.04247, 0.3611, 0.9167, 0.7922, 0.9332, 0.7927, 0.9325, 0.8065, 0.9325, 0.8065, 0.9163, 0.806, 0.9167, 0.7922, 0.9005, 0.7916, 0.9167, 0.7922, 0.9163, 0.806, 0.9163, 0.806, 0.9001, 0.8056, 0.9005, 0.7916, 0.2613, 0.3719, 0.1417, 0.4027, 0.1379, 0.389, 0.1379, 0.389, 0.3708, 0.3135, 0.2613, 0.3719, 0.8138, 0.7603, 0.8526, 0.7534, 0.8513, 0.7681, 0.8118, 0.8886, 0.8138, 0.7603, 0.8513, 0.7681, 0.8645, 0.8894, 0.8118, 0.8886, 0.8513, 0.7681, 0.8664, 0.7684, 0.8645, 0.8894, 0.8513, 0.7681, 0.9352, 0.5999, 0.9374, 0.6123, 0.9208, 0.6119, 0.9208, 0.6119, 0.9212, 0.599, 0.9352, 0.5999, 0.9366, 0.5807, 0.9352, 0.5999, 0.9212, 0.599, 0.9212, 0.599, 0.9224, 0.5798, 0.9366, 0.5807, 0.9212, 0.599, 0.9084, 0.5992, 0.9078, 0.5803, 0.9078, 0.5803, 0.9224, 0.5798, 0.9212, 0.599, 0.5224, 0.1976, 0.5224, 0.2144, 0.4013, 0.2141, 0.4013, 0.2141, 0.4014, 0.1973, 0.5224, 0.1976, 0.008611, 0.8086, 0.1756, 0.8086, 0.1756, 0.8172, 0.1756, 0.8172, 0.008611, 0.8172, 0.008611, 0.8086, 0.1756, 0.8086, 0.1756, 0.5994, 0.1842, 0.5994, 0.1842, 0.5994, 0.1842, 0.8086, 0.1756, 0.8086, 0.1756, 0.4537, 0.0611, 0.4537, 0.0611, 0.4451, 0.0611, 0.4451, 0.1756, 0.4451, 0.1756, 0.4537, 0.0611, 0.4537, 0.02539, 0.4537, 0.02539, 0.4451, 0.02539, 0.4451, 0.0611, 0.4451, 0.0611, 0.4537, 0.0508, 0.02763, 0.04795, 0.007936, 0.08651, 0.0, 0.08651, 0.0, 0.09495, 0.03921, 0.0508, 0.02763, 0.3843, 0.2946, 0.3293, 0.0535, 0.351, 0.09214, 0.351, 0.09214, 0.3743, 0.1902, 0.3843, 0.2946, 0.3845, 0.4173, 0.2813, 0.4451, 0.2613, 0.3719, 0.2613, 0.3719, 0.3708, 0.3135, 0.3845, 0.4173, 0.888, 0.2071, 0.9203, 0.3982, 0.7925, 0.4007, 0.888, 0.2071, 0.7925, 0.4007, 0.7839, 0.4009, 0.888, 0.2071, 0.7839, 0.4009, 0.6615, 0.4032, 0.888, 0.2071, 0.6615, 0.4032, 0.6582, 0.2111, 0.9216, 0.4383, 0.7933, 0.4408, 0.7925, 0.4007, 0.7925, 0.4007, 0.9203, 0.3982, 0.9216, 0.4383, 0.8882, 0.1063, 0.888, 0.2071, 0.6582, 0.2111, 0.6582, 0.2111, 0.6564, 0.1107, 0.8882, 0.1063, 0.8986, 0.0, 0.8882, 0.1063, 0.6564, 0.1107, 0.6564, 0.1107, 0.6544, 0.002601, 0.8986, 0.0, 0.6532, 0.2901, 0.5309, 0.2898, 0.5311, 0.1976, 0.5311, 0.1976, 0.6537, 0.07804, 0.6532, 0.2901, 0.4083, 0.07586, 0.6537, 0.07804, 0.4928, 0.1156, 0.4928, 0.1156, 0.4256, 0.1154, 0.4083, 0.07586, 0.5309, 0.2898, 0.6532, 0.2901, 0.6529, 0.4456, 0.6529, 0.4456, 0.5305, 0.4453, 0.5309, 0.2898, 0.2986, 0.4537, 0.3152, 0.4853, 0.2229, 0.4853, 0.2229, 0.4853, 0.1842, 0.4537, 0.2986, 0.4537, 0.1842, 0.4537, 0.2229, 0.4853, 0.2229, 0.6408, 0.2229, 0.6408, 0.1842, 0.8086, 0.1842, 0.5994, 0.2229, 0.6408, 0.1842, 0.5994, 0.1842, 0.5061, 0.1842, 0.4537, 0.2229, 0.6408, 0.1842, 0.5061, 0.1842, 0.8086, 0.2229, 0.6408, 0.351, 0.6408, 0.1842, 0.8086, 0.351, 0.6408, 0.3511, 0.6617, 0.1842, 0.8086, 0.3511, 0.6617, 0.3511, 0.8086, 0.4655, 0.6248, 0.5438, 0.6248, 0.544, 0.6663, 0.544, 0.6663, 0.4653, 0.6663, 0.4655, 0.6248, 0.544, 0.6663, 0.5446, 0.7092, 0.5046, 0.6919, 0.4653, 0.7946, 0.4647, 0.7517, 0.5046, 0.769, 0.5046, 0.769, 0.5446, 0.7517, 0.544, 0.7946, 0.07167, 0.8579, 0.06634, 0.9014, 0.02949, 0.8942, 0.02949, 0.8942, 0.02974, 0.862, 0.07167, 0.8579, 0.4631, 0.355, 0.5002, 0.3608, 0.5002, 0.3939, 0.5002, 0.3939, 0.4631, 0.3998, 0.4631, 0.355, 0.4497, 0.5083, 0.4932, 0.503, 0.4891, 0.5449, 0.4891, 0.5449, 0.4568, 0.5452, 0.4497, 0.5083, 0.07167, 0.8579, 0.06634, 0.9014, 0.02949, 0.8942, 0.02949, 0.8942, 0.02974, 0.862, 0.07167, 0.8579, 0.4631, 0.3998, 0.4631, 0.355, 0.5002, 0.3608, 0.5002, 0.3608, 0.5002, 0.3939, 0.4631, 0.3998, 0.4497, 0.5083, 0.4932, 0.503, 0.4891, 0.5449, 0.4891, 0.5449, 0.4568, 0.5452, 0.4497, 0.5083, 0.8028, 0.4512, 0.8355, 0.4512, 0.8438, 0.4662, 0.8438, 0.4662, 0.7946, 0.4662, 0.8028, 0.4512, 0.8028, 0.4512, 0.8355, 0.4512, 0.8438, 0.4662, 0.8438, 0.4662, 0.7946, 0.4662, 0.8028, 0.4512, 0.8028, 0.4512, 0.8355, 0.4512, 0.8438, 0.4662, 0.8438, 0.4662, 0.7946, 0.4662, 0.8028, 0.4512, 0.8028, 0.4512, 0.8355, 0.4512, 0.8438, 0.4662, 0.8438, 0.4662, 0.7946, 0.4662, 0.8028, 0.4512, 0.8028, 0.4512, 0.8355, 0.4512, 0.8438, 0.4662, 0.8438, 0.4662, 0.7946, 0.4662, 0.8028, 0.4512, 0.8028, 0.4512, 0.8355, 0.4512, 0.8438, 0.4662, 0.8438, 0.4662, 0.7946, 0.4662, 0.8028, 0.4512, 0.7946, 0.4662, 0.8438, 0.4662, 0.8303, 0.5237, 0.8303, 0.5237, 0.8081, 0.5237, 0.7946, 0.4662, 0.7946, 0.4662, 0.8438, 0.4662, 0.8303, 0.5237, 0.8303, 0.5237, 0.8081, 0.5237, 0.7946, 0.4662, 0.7946, 0.4662, 0.8438, 0.4662, 0.8303, 0.5237, 0.8303, 0.5237, 0.8081, 0.5237, 0.7946, 0.4662, 0.7946, 0.4662, 0.8438, 0.4662, 0.8303, 0.5237, 0.8303, 0.5237, 0.8081, 0.5237, 0.7946, 0.4662, 0.7946, 0.4662, 0.8438, 0.4662, 0.8303, 0.5237, 0.8303, 0.5237, 0.8081, 0.5237, 0.7946, 0.4662, 0.7946, 0.4662, 0.8438, 0.4662, 0.8303, 0.5237, 0.8303, 0.5237, 0.8081, 0.5237, 0.7946, 0.4662, 0.8081, 0.5237, 0.8303, 0.5237, 0.8209, 0.5969, 0.8209, 0.5969, 0.8174, 0.5969, 0.8081, 0.5237, 0.8081, 0.5237, 0.8303, 0.5237, 0.8209, 0.5969, 0.8209, 0.5969, 0.8174, 0.5969, 0.8081, 0.5237, 0.8081, 0.5237, 0.8303, 0.5237, 0.8209, 0.5969, 0.8209, 0.5969, 0.8174, 0.5969, 0.8081, 0.5237, 0.8081, 0.5237, 0.8303, 0.5237, 0.8209, 0.5969, 0.8209, 0.5969, 0.8174, 0.5969, 0.8081, 0.5237, 0.8081, 0.5237, 0.8303, 0.5237, 0.8209, 0.5969, 0.8209, 0.5969, 0.8174, 0.5969, 0.8081, 0.5237, 0.8081, 0.5237, 0.8303, 0.5237, 0.8209, 0.5969, 0.8209, 0.5969, 0.8174, 0.5969, 0.8081, 0.5237, 0.3348, 0.4451, 0.3383, 0.4451, 0.3511, 0.5226, 0.3511, 0.5226, 0.3219, 0.5226, 0.3348, 0.4451, 0.3348, 0.4451, 0.3383, 0.4451, 0.3511, 0.5226, 0.3511, 0.5226, 0.3219, 0.5226, 0.3348, 0.4451, 0.3348, 0.4451, 0.3383, 0.4451, 0.3511, 0.5226, 0.3511, 0.5226, 0.3219, 0.5226, 0.3348, 0.4451, 0.3348, 0.4451, 0.3383, 0.4451, 0.3511, 0.5226, 0.3511, 0.5226, 0.3219, 0.5226, 0.3348, 0.4451, 0.3348, 0.4451, 0.3383, 0.4451, 0.3511, 0.5226, 0.3511, 0.5226, 0.3219, 0.5226, 0.3348, 0.4451, 0.3348, 0.4451, 0.3383, 0.4451, 0.3511, 0.5226, 0.3511, 0.5226, 0.3219, 0.5226, 0.3348, 0.4451, 0.3219, 0.5226, 0.3511, 0.5226, 0.3485, 0.5451, 0.3485, 0.5451, 0.3246, 0.5451, 0.3219, 0.5226, 0.3219, 0.5226, 0.3511, 0.5226, 0.3485, 0.5451, 0.3485, 0.5451, 0.3246, 0.5451, 0.3219, 0.5226, 0.3219, 0.5226, 0.3511, 0.5226, 0.3485, 0.5451, 0.3485, 0.5451, 0.3246, 0.5451, 0.3219, 0.5226, 0.3219, 0.5226, 0.3511, 0.5226, 0.3485, 0.5451, 0.3485, 0.5451, 0.3246, 0.5451, 0.3219, 0.5226, 0.3219, 0.5226, 0.3511, 0.5226, 0.3485, 0.5451, 0.3485, 0.5451, 0.3246, 0.5451, 0.3219, 0.5226, 0.3219, 0.5226, 0.3511, 0.5226, 0.3485, 0.5451, 0.3485, 0.5451, 0.3246, 0.5451, 0.3219, 0.5226, 0.3246, 0.5451, 0.3485, 0.5451, 0.3365, 0.5689, 0.3246, 0.5451, 0.3485, 0.5451, 0.3365, 0.5689, 0.3246, 0.5451, 0.3485, 0.5451, 0.3365, 0.5689, 0.3246, 0.5451, 0.3485, 0.5451, 0.3365, 0.5689, 0.3246, 0.5451, 0.3485, 0.5451, 0.3365, 0.5689, 0.3246, 0.5451, 0.3485, 0.5451, 0.3365, 0.5689, 0.4166, 0.5717, 0.3942, 0.5717, 0.3942, 0.4506, 0.3942, 0.4506, 0.4166, 0.4506, 0.4166, 0.5717, 0.5305, 0.4453, 0.6529, 0.4456, 0.6526, 0.5736, 0.6526, 0.5736, 0.5303, 0.5734, 0.5305, 0.4453, 0.6619, 0.424, 0.6615, 0.4032, 0.7839, 0.4009, 0.7839, 0.4009, 0.7843, 0.4217, 0.6619, 0.424, 0.008611, 0.6617, 0.008611, 0.8086, 0.0, 0.8086, 0.0, 0.8086, 2e-06, 0.6617, 0.008611, 0.6617, 0.5211, 0.5206, 0.5211, 0.5707, 0.5062, 0.5707, 0.5062, 0.5707, 0.5062, 0.4952, 0.5211, 0.5206, 0.495, 0.484, 0.502, 0.4728, 0.523, 0.4775, 0.523, 0.4775, 0.5062, 0.4952, 0.495, 0.484, 0.2005, 0.9797, 0.1893, 0.9909, 0.1893, 0.9204, 0.1893, 0.9204, 0.2005, 0.9316, 0.2005, 0.9797, 0.523, 0.4775, 0.5211, 0.5206, 0.5062, 0.4952, 0.4468, 0.484, 0.4398, 0.4728, 0.502, 0.4728, 0.502, 0.4728, 0.495, 0.484, 0.4468, 0.484, 0.3055, 0.589, 0.3055, 0.5184, 0.3167, 0.5184, 0.3167, 0.5184, 0.3167, 0.589, 0.3055, 0.589, 0.3587, 0.6762, 0.3562, 0.6007, 0.3674, 0.6004, 0.3674, 0.6004, 0.3699, 0.6758, 0.3587, 0.6762, 0.3562, 0.6007, 0.3557, 0.5849, 0.3669, 0.5845, 0.3669, 0.5845, 0.3674, 0.6004, 0.3562, 0.6007, 0.3557, 0.5849, 0.3541, 0.5367, 0.3653, 0.5364, 0.3653, 0.5364, 0.3669, 0.5845, 0.3557, 0.5849, 0.3541, 0.5367, 0.3536, 0.5209, 0.3648, 0.5205, 0.3648, 0.5205, 0.3653, 0.5364, 0.3541, 0.5367, 0.3536, 0.5209, 0.3511, 0.4455, 0.3623, 0.4451, 0.3623, 0.4451, 0.3648, 0.5205, 0.3536, 0.5209, 0.3055, 0.589, 0.2631, 0.6039, 0.2631, 0.5035, 0.2631, 0.5035, 0.3055, 0.5184, 0.3055, 0.589, 0.2631, 0.5035, 0.3055, 0.5035, 0.3055, 0.5184, 0.3055, 0.589, 0.3055, 0.6039, 0.2631, 0.6039, 0.1756, 0.5061, 0.1756, 0.4537, 0.1842, 0.4537, 0.1842, 0.4537, 0.1842, 0.5061, 0.1756, 0.5061, 0.9365, 0.9085, 0.9371, 0.9829, 0.8504, 0.9837, 0.8504, 0.9837, 0.8497, 0.9092, 0.9365, 0.9085, 0.2825, 0.8747, 0.3751, 0.8747, 0.3751, 0.8858, 0.3751, 0.8858, 0.2825, 0.8858, 0.2825, 0.8747, 0.9371, 0.9829, 0.9407, 0.9887, 0.9283, 0.9888, 0.9283, 0.9888, 0.8504, 0.9837, 0.9371, 0.9829, 0.9365, 0.9085, 0.8497, 0.9092, 0.9276, 0.9026, 0.9276, 0.9026, 0.9399, 0.9025, 0.9365, 0.9085, 0.1962, 0.8219, 0.1962, 0.9153, 0.1028, 0.9153, 0.1028, 0.9153, 0.1028, 0.8219, 0.1962, 0.8219, 0.1028, 0.8219, 0.1962, 0.8219, 0.1962, 0.9153, 0.1962, 0.9153, 0.1028, 0.9153, 0.1028, 0.8219, 0.8997, 0.04723, 0.9083, 0.04723, 0.9083, 0.1406, 0.9083, 0.1406, 0.8997, 0.1406, 0.8997, 0.04723, 0.9083, 0.1406, 0.9083, 0.234, 0.8997, 0.234, 0.8997, 0.234, 0.8997, 0.1406, 0.9083, 0.1406, 0.8127, 0.9189, 0.741, 0.9199, 0.8053, 0.9141, 0.8053, 0.9141, 0.8155, 0.914, 0.8127, 0.9189, 0.2825, 0.8747, 0.3751, 0.8747, 0.3751, 0.8858, 0.3751, 0.8858, 0.2825, 0.8858, 0.2825, 0.8747, 0.8127, 0.9189, 0.813, 0.9803, 0.7413, 0.9806, 0.7413, 0.9806, 0.741, 0.9199, 0.8127, 0.9189, 0.813, 0.9803, 0.8159, 0.9852, 0.8056, 0.9852, 0.8056, 0.9852, 0.7413, 0.9806, 0.813, 0.9803, 0.7976, 0.8428, 0.789, 0.8428, 0.789, 0.7506, 0.789, 0.7506, 0.7976, 0.7506, 0.7976, 0.8428, 0.3958, 0.4331, 0.3958, 0.312, 0.4182, 0.312, 0.4182, 0.312, 0.4182, 0.4331, 0.3958, 0.4331, 0.9437, 0.4408, 0.9437, 0.5619, 0.8523, 0.5618, 0.8523, 0.5618, 0.8523, 0.4408, 0.9437, 0.4408, 0.0614, 0.5078, 0.0614, 0.5992, 0.05019, 0.5992, 0.05019, 0.5992, 0.05019, 0.5078, 0.0614, 0.5078, 0.4182, 0.4331, 0.4182, 0.312, 0.4294, 0.312, 0.4294, 0.312, 0.4294, 0.4331, 0.4182, 0.4331, 0.9199, 0.6523, 0.9179, 0.7404, 0.9071, 0.7402, 0.9071, 0.7402, 0.9091, 0.6521, 0.9199, 0.6523, 0.3942, 0.4506, 0.3942, 0.5717, 0.383, 0.5717, 0.383, 0.5717, 0.383, 0.4506, 0.3942, 0.4506, 0.0614, 0.4853, 0.1756, 0.4537, 0.1756, 0.5061, 0.1756, 0.5061, 0.0614, 0.5078, 0.0614, 0.4853, 0.0614, 0.4853, 0.04457, 0.4853, 0.0611, 0.4537, 0.0611, 0.4537, 0.1756, 0.4537, 0.0614, 0.4853, 0.0614, 0.5078, 0.1756, 0.5061, 0.1756, 0.5994, 0.1756, 0.5994, 0.0614, 0.5992, 0.0614, 0.5078, 0.0614, 0.6216, 0.1756, 0.8086, 0.008611, 0.6617, 0.008611, 0.6617, 0.008728, 0.6216, 0.0614, 0.6216, 0.2825, 0.818, 0.3751, 0.818, 0.3751, 0.8334, 0.3751, 0.8334, 0.2825, 0.8334, 0.2825, 0.818, 0.2825, 0.8408, 0.3751, 0.8408, 0.3751, 0.8519, 0.3751, 0.8519, 0.2825, 0.8519, 0.2825, 0.8408, 0.2825, 0.8519, 0.3751, 0.8519, 0.3751, 0.8673, 0.3751, 0.8673, 0.2825, 0.8673, 0.2825, 0.8519, 0.3751, 0.9352, 0.2825, 0.9352, 0.2825, 0.9197, 0.2825, 0.9197, 0.3751, 0.9197, 0.3751, 0.9352, 0.3751, 0.9086, 0.2825, 0.9086, 0.2825, 0.9013, 0.2825, 0.9013, 0.3751, 0.9013, 0.3751, 0.9086, 0.3751, 0.9013, 0.2825, 0.9013, 0.2825, 0.8858, 0.2825, 0.8858, 0.3751, 0.8858, 0.3751, 0.9013, 0.2825, 0.818, 0.3751, 0.818, 0.3751, 0.8334, 0.3751, 0.8334, 0.2825, 0.8334, 0.2825, 0.818, 0.2825, 0.8408, 0.3751, 0.8408, 0.3751, 0.8519, 0.3751, 0.8519, 0.2825, 0.8519, 0.2825, 0.8408, 0.2825, 0.8519, 0.3751, 0.8519, 0.3751, 0.8673, 0.3751, 0.8673, 0.2825, 0.8673, 0.2825, 0.8519, 0.3751, 0.9352, 0.2825, 0.9352, 0.2825, 0.9197, 0.2825, 0.9197, 0.3751, 0.9197, 0.3751, 0.9352, 0.3751, 0.9086, 0.2825, 0.9086, 0.2825, 0.9013, 0.2825, 0.9013, 0.3751, 0.9013, 0.3751, 0.9086, 0.3751, 0.9013, 0.2825, 0.9013, 0.2825, 0.8858, 0.2825, 0.8858, 0.3751, 0.8858, 0.3751, 0.9013, 0.3751, 0.9197, 0.2825, 0.9197, 0.2825, 0.9086, 0.2825, 0.9086, 0.3751, 0.9086, 0.3751, 0.9197, 0.2825, 0.8673, 0.3751, 0.8673, 0.3751, 0.8747, 0.3751, 0.8747, 0.2825, 0.8747, 0.2825, 0.8673, 0.2825, 0.8334, 0.3751, 0.8334, 0.3751, 0.8408, 0.3751, 0.8408, 0.2825, 0.8408, 0.2825, 0.8334, 0.3751, 0.9197, 0.2825, 0.9197, 0.2825, 0.9086, 0.2825, 0.9086, 0.3751, 0.9086, 0.3751, 0.9197, 0.2825, 0.8673, 0.3751, 0.8673, 0.3751, 0.8747, 0.3751, 0.8747, 0.2825, 0.8747, 0.2825, 0.8673, 0.2825, 0.8334, 0.3751, 0.8334, 0.3751, 0.8408, 0.3751, 0.8408, 0.2825, 0.8408, 0.2825, 0.8334, 0.9152, 0.9028, 0.9195, 0.8988, 0.9276, 0.9026, 0.8904, 0.903, 0.8947, 0.899, 0.9028, 0.9029, 0.8656, 0.9032, 0.8699, 0.8992, 0.878, 0.9031, 0.8656, 0.9032, 0.878, 0.9031, 0.8497, 0.9092, 0.8497, 0.9092, 0.8532, 0.9033, 0.8656, 0.9032, 0.8904, 0.903, 0.9028, 0.9029, 0.8497, 0.9092, 0.8497, 0.9092, 0.878, 0.9031, 0.8904, 0.903, 0.9152, 0.9028, 0.9276, 0.9026, 0.8497, 0.9092, 0.8497, 0.9092, 0.9028, 0.9029, 0.9152, 0.9028, 0.8787, 0.9893, 0.8708, 0.9933, 0.8663, 0.9894, 0.9035, 0.9891, 0.8956, 0.9931, 0.8911, 0.9892, 0.9283, 0.9888, 0.9204, 0.9929, 0.9159, 0.9889, 0.7541, 0.9149, 0.7584, 0.9121, 0.7643, 0.9147, 0.7746, 0.9146, 0.7789, 0.9118, 0.7848, 0.9144, 0.7951, 0.9143, 0.7994, 0.9115, 0.8053, 0.9141, 0.8056, 0.9852, 0.7998, 0.9879, 0.7954, 0.9853, 0.7852, 0.9853, 0.7793, 0.988, 0.7749, 0.9853, 0.7647, 0.9854, 0.7588, 0.9881, 0.7545, 0.9854, 0.8504, 0.9837, 0.8787, 0.9893, 0.8663, 0.9894, 0.8663, 0.9894, 0.8539, 0.9895, 0.8504, 0.9837, 0.8504, 0.9837, 0.9035, 0.9891, 0.8911, 0.9892, 0.8911, 0.9892, 0.8787, 0.9893, 0.8504, 0.9837, 0.8504, 0.9837, 0.9283, 0.9888, 0.9159, 0.9889, 0.9159, 0.9889, 0.9035, 0.9891, 0.8504, 0.9837, 0.0614, 0.6216, 0.0614, 0.5992, 0.1756, 0.5994, 0.1756, 0.5994, 0.1756, 0.8086, 0.0614, 0.6216, 0.1756, 0.8086, 0.008611, 0.8086, 0.008611, 0.6617, 0.5311, 0.1976, 0.5224, 0.1976, 0.4927, 0.1679, 0.5311, 0.1976, 0.4927, 0.1679, 0.4928, 0.1156, 0.6537, 0.07804, 0.5311, 0.1976, 0.4928, 0.1156, 0.996, 0.4408, 0.996, 0.508, 0.9437, 0.508, 0.9437, 0.508, 0.9437, 0.4408, 0.996, 0.4408, 0.4927, 0.1679, 0.5224, 0.1976, 0.4014, 0.1973, 0.4014, 0.1973, 0.4255, 0.1677, 0.4927, 0.1679, 0.6335, 0.6435, 0.6338, 0.5912, 0.6413, 0.5913, 0.6413, 0.5913, 0.641, 0.6436, 0.6335, 0.6435, 0.6325, 0.8303, 0.6329, 0.7631, 0.6403, 0.7631, 0.6403, 0.7631, 0.64, 0.8303, 0.6325, 0.8303, 0.6329, 0.7631, 0.6331, 0.7108, 0.6406, 0.7108, 0.6406, 0.7108, 0.6403, 0.7631, 0.6329, 0.7631, 0.6331, 0.7108, 0.6335, 0.6435, 0.641, 0.6436, 0.641, 0.6436, 0.6406, 0.7108, 0.6331, 0.7108, 0.3102, 0.6171, 0.261, 0.6171, 0.2545, 0.6039, 0.2545, 0.6039, 0.3167, 0.6039, 0.3102, 0.6171, 0.4954, 0.4595, 0.4709, 0.4497, 0.4848, 0.4423, 0.4848, 0.4423, 0.509, 0.4552, 0.4954, 0.4595, 0.4463, 0.4595, 0.4327, 0.4552, 0.4569, 0.4423, 0.4569, 0.4423, 0.4709, 0.4497, 0.4463, 0.4595, 0.4398, 0.4728, 0.4188, 0.4775, 0.4327, 0.4552, 0.4327, 0.4552, 0.4463, 0.4595, 0.4398, 0.4728, 0.4709, 0.4497, 0.4569, 0.4423, 0.4848, 0.4423, 0.4468, 0.484, 0.4356, 0.4952, 0.4188, 0.4775, 0.4188, 0.4775, 0.4398, 0.4728, 0.4468, 0.484, 0.502, 0.4728, 0.4954, 0.4595, 0.509, 0.4552, 0.509, 0.4552, 0.523, 0.4775, 0.502, 0.4728, 0.7882, 0.5246, 0.7872, 0.5868, 0.7797, 0.5867, 0.7797, 0.5867, 0.7808, 0.5245, 0.7882, 0.5246, 0.7872, 0.5868, 0.7869, 0.6016, 0.7794, 0.6015, 0.7794, 0.6015, 0.7797, 0.5867, 0.7872, 0.5868, 0.7869, 0.6016, 0.7865, 0.6281, 0.779, 0.6279, 0.779, 0.6279, 0.7794, 0.6015, 0.7869, 0.6016, 0.7889, 0.4834, 0.7885, 0.5099, 0.781, 0.5097, 0.781, 0.5097, 0.7815, 0.4833, 0.7889, 0.4834, 0.7885, 0.5099, 0.7882, 0.5246, 0.7808, 0.5245, 0.7808, 0.5245, 0.781, 0.5097, 0.7885, 0.5099, 0.2597, 0.8961, 0.2613, 0.9124, 0.2389, 0.9144, 0.2389, 0.9144, 0.2463, 0.8984, 0.2597, 0.8961, 0.2484, 0.829, 0.2593, 0.8267, 0.2761, 0.8964, 0.2761, 0.8964, 0.2597, 0.8961, 0.2484, 0.829, 0.2191, 0.8301, 0.2284, 0.8309, 0.2298, 0.9038, 0.2298, 0.9038, 0.2075, 0.9009, 0.2191, 0.8301, 0.2284, 0.8309, 0.2392, 0.8301, 0.2463, 0.8984, 0.2463, 0.8984, 0.2298, 0.9038, 0.2284, 0.8309, 0.2392, 0.8301, 0.2484, 0.829, 0.2597, 0.8961, 0.2597, 0.8961, 0.2463, 0.8984, 0.2392, 0.8301, 0.4088, 0.2443, 0.4103, 0.2392, 0.5085, 0.2657, 0.5085, 0.2657, 0.5065, 0.2722, 0.4088, 0.2443, 0.4059, 0.2539, 0.5011, 0.2823, 0.4955, 0.2923, 0.4955, 0.2923, 0.4027, 0.2648, 0.4059, 0.2539, 0.4088, 0.2443, 0.5065, 0.2722, 0.5011, 0.2823, 0.5011, 0.2823, 0.4059, 0.2539, 0.4088, 0.2443, 0.5085, 0.2657, 0.4103, 0.2392, 0.4129, 0.2305, 0.4129, 0.2305, 0.5064, 0.2557, 0.5085, 0.2657, 0.2597, 0.8961, 0.2613, 0.9124, 0.2389, 0.9144, 0.2389, 0.9144, 0.2463, 0.8984, 0.2597, 0.8961, 0.2484, 0.829, 0.2593, 0.8267, 0.2761, 0.8964, 0.2761, 0.8964, 0.2597, 0.8961, 0.2484, 0.829, 0.2191, 0.8301, 0.2284, 0.8309, 0.2298, 0.9038, 0.2298, 0.9038, 0.2075, 0.9009, 0.2191, 0.8301, 0.2284, 0.8309, 0.2392, 0.8301, 0.2463, 0.8984, 0.2463, 0.8984, 0.2298, 0.9038, 0.2284, 0.8309, 0.2392, 0.8301, 0.2484, 0.829, 0.2597, 0.8961, 0.2597, 0.8961, 0.2463, 0.8984, 0.2392, 0.8301, 0.4088, 0.2443, 0.4103, 0.2392, 0.5085, 0.2657, 0.5085, 0.2657, 0.5065, 0.2722, 0.4088, 0.2443, 0.4059, 0.2539, 0.5011, 0.2823, 0.4955, 0.2923, 0.4955, 0.2923, 0.4027, 0.2648, 0.4059, 0.2539, 0.4088, 0.2443, 0.5065, 0.2722, 0.5011, 0.2823, 0.5011, 0.2823, 0.4059, 0.2539, 0.4088, 0.2443, 0.5085, 0.2657, 0.4103, 0.2392, 0.4129, 0.2305, 0.4129, 0.2305, 0.5064, 0.2557, 0.5085, 0.2657, 0.2597, 0.8961, 0.2613, 0.9124, 0.2389, 0.9144, 0.2389, 0.9144, 0.2463, 0.8984, 0.2597, 0.8961, 0.2484, 0.829, 0.2593, 0.8267, 0.2761, 0.8964, 0.2761, 0.8964, 0.2597, 0.8961, 0.2484, 0.829, 0.2191, 0.8301, 0.2284, 0.8309, 0.2298, 0.9038, 0.2298, 0.9038, 0.2075, 0.9009, 0.2191, 0.8301, 0.2284, 0.8309, 0.2392, 0.8301, 0.2463, 0.8984, 0.2463, 0.8984, 0.2298, 0.9038, 0.2284, 0.8309, 0.2392, 0.8301, 0.2484, 0.829, 0.2597, 0.8961, 0.2597, 0.8961, 0.2463, 0.8984, 0.2392, 0.8301, 0.9204, 0.6307, 0.9208, 0.6119, 0.9374, 0.6123, 0.9374, 0.6123, 0.9199, 0.6523, 0.9204, 0.6307, 0.9368, 0.7765, 0.9171, 0.776, 0.9174, 0.762, 0.9174, 0.762, 0.9179, 0.7404, 0.9368, 0.7765, 0.9368, 0.7765, 0.9179, 0.7404, 0.9199, 0.6523, 0.9199, 0.6523, 0.9374, 0.6123, 0.9368, 0.7765, 0.7541, 0.9149, 0.7643, 0.9147, 0.741, 0.9199, 0.741, 0.9199, 0.7439, 0.915, 0.7541, 0.9149, 0.7746, 0.9146, 0.7848, 0.9144, 0.741, 0.9199, 0.741, 0.9199, 0.7643, 0.9147, 0.7746, 0.9146, 0.7951, 0.9143, 0.8053, 0.9141, 0.741, 0.9199, 0.741, 0.9199, 0.7848, 0.9144, 0.7951, 0.9143, 0.7413, 0.9806, 0.7647, 0.9854, 0.7545, 0.9854, 0.7545, 0.9854, 0.7442, 0.9855, 0.7413, 0.9806, 0.7413, 0.9806, 0.7852, 0.9853, 0.7749, 0.9853, 0.7749, 0.9853, 0.7647, 0.9854, 0.7413, 0.9806, 0.7413, 0.9806, 0.8056, 0.9852, 0.7954, 0.9853, 0.7954, 0.9853, 0.7852, 0.9853, 0.7413, 0.9806, 0.1138, 0.9909, 0.1138, 0.9204, 0.1893, 0.9204, 0.1893, 0.9204, 0.1893, 0.9909, 0.1138, 0.9909, 0.3102, 0.6171, 0.2856, 0.627, 0.261, 0.6171])
me_housemesh.materials.append(mat_08___default)
me_housemesh.use_remesh_preserve_volume = False
me_housemesh.use_remesh_preserve_attributes = False
me_housemesh.use_mirror_vertex_groups = False
me_housemesh.update()
me_barrelsmesh = bpy.data.meshes.new('BarrelsMesh')
me_barrelsmesh.from_pydata([(20.88, -5.616, -30.81), (20.89, 5.576, -30.81), (15.3, 15.27, -30.81), (5.616, 20.88, -30.81), (-5.576, 20.89, -30.81), (-20.89, -5.576, -30.81), (-15.3, -15.27, -30.81), (-5.616, -20.88, -30.81), (5.576, -20.89, -30.81), (15.27, -15.3, -30.81), (28.18, -7.58, -18.49), (28.19, 7.525, -18.49), (20.65, 20.61, -18.49), (7.58, 28.18, -18.49), (-7.525, 28.19, -18.49), (-28.19, -7.526, -18.49), (-20.65, -20.61, -18.49), (-7.58, -28.18, -18.49), (7.526, -28.19, -18.49), (20.61, -20.65, -18.49), (31.0, -8.339, -6.162), (31.02, 8.279, -6.162), (22.72, 22.68, -6.162), (8.339, 31.0, -6.162), (-8.279, 31.02, -6.162), (-31.02, -8.279, -6.162), (-22.72, -22.68, -6.162), (-8.339, -31.0, -6.162), (9.556, -29.3, -3.811), (20.62, -22.92, -3.811), (31.0, -8.339, 7.898), (31.02, 8.279, 7.898), (22.72, 22.68, 7.898), (8.339, 31.0, 7.898), (-8.279, 31.02, 7.898), (-31.02, -8.279, 7.898), (-22.72, -22.68, 7.898), (-8.339, -31.0, 7.898), (9.556, -29.3, 5.665), (20.62, -22.92, 5.665), (28.18, -7.58, 18.49), (28.19, 7.525, 18.49), (20.65, 20.61, 18.49), (7.58, 28.18, 18.49), (-7.525, 28.19, 18.49), (-28.19, -7.526, 18.49), (-20.65, -20.61, 18.49), (-7.58, -28.18, 18.49), (7.526, -28.19, 18.49), (20.61, -20.65, 18.49), (20.88, -5.616, 30.81), (20.89, 5.576, 30.81), (15.3, 15.27, 30.81), (5.616, 20.88, 30.81), (-5.576, 20.89, 30.81), (-20.89, -5.576, 30.81), (-15.3, -15.27, 30.81), (-5.616, -20.88, 30.81), (5.576, -20.89, 30.81), (15.27, -15.3, 30.81), (15.14, -25.34, 11.62), (7.007, -24.87, -3.961), (18.07, -18.5, -3.961), (18.07, -18.5, 5.515), (12.59, -20.92, 11.47), (7.007, -24.87, 5.515), (18.13, -23.57, 10.0), (15.58, -19.15, 9.855), (11.81, -27.3, 10.0), (9.259, -22.88, 9.855), (-46.81, 13.98, 30.83), (-46.81, 26.11, 31.18), (-46.81, 36.79, 25.42), (-46.81, 43.15, 15.09), (-46.81, 43.51, 2.784), (-46.81, -1.761, 2.787), (-46.81, -2.112, 13.78), (-46.81, 3.649, 24.46), (-63.47, 13.07, 33.87), (-63.47, 26.84, 34.27), (-63.47, 38.97, 27.73), (-63.47, 46.2, 16.0), (-63.47, 46.59, 2.787), (-63.47, -4.803, 2.787), (-63.47, -5.201, 14.52), (-63.47, 1.34, 26.64), (-79.32, 13.07, 33.87), (-79.32, 26.84, 34.27), (-79.32, 38.97, 27.73), (-79.32, 46.2, 16.0), (-79.32, 46.59, 2.787), (-79.32, -4.803, 2.787), (-79.32, -5.201, 14.52), (-79.32, 1.34, 26.64), (-94.13, 14.78, 28.14), (-94.13, 25.46, 28.45), (-94.13, 34.86, 23.38), (-94.13, 40.46, 14.29), (-94.13, 40.77, 2.787), (-94.13, 0.9335, 2.787), (-94.13, 0.6248, 13.14), (-94.13, 5.694, 22.53), (-88.61, 34.79, 14.57), (-88.61, 35.01, 2.787), (-88.61, 6.269, 13.74), (-88.61, 6.49, 2.787), (-88.61, 30.78, 21.08), (-88.61, 9.899, 20.47), (-88.61, 24.05, 24.71), (-88.61, 16.41, 24.49), (-88.61, 29.04, 2.787), (-88.61, 29.04, 18.05), (-88.61, 17.18, 17.79), (-88.61, 17.18, 2.787), (-85.39, 29.04, 2.787), (-85.39, 17.18, 2.787), (-85.39, 17.18, 17.79), (-85.39, 29.04, 18.05), (-68.53, -2.741, 18.18), (-68.53, -0.371, 22.58), (-74.27, -0.371, 22.58), (-74.27, -2.741, 18.18), (-67.04, -1.556, 20.38), (-75.76, -1.556, 20.38), (-68.53, -0.5089, 16.98), (-67.04, 0.6763, 19.17), (-68.53, 1.861, 21.37), (-74.27, 1.861, 21.37), (-75.76, 0.6763, 19.17), (-74.27, -0.5089, 16.98), (-71.4, -0.4178, 23.04), (-71.4, -3.155, 17.97), (-71.4, 2.16, 21.65), (-71.4, -0.5771, 16.58), (-32.67, 68.69, 38.0), (-41.26, 66.38, 38.0), (-47.54, 60.1, 38.0), (-32.67, 73.17, 53.2), (-43.5, 70.27, 53.2), (-51.42, 62.34, 53.2), (-54.33, 51.52, 53.2), (-51.42, 40.69, 53.2), (-32.67, 73.17, 68.4), (-43.5, 70.27, 68.4), (-51.42, 62.34, 68.4), (-54.33, 51.52, 68.4), (-51.42, 40.69, 68.4), (-43.5, 32.76, 68.4), (-32.67, 29.86, 68.4), (-32.67, 68.69, 83.59), (-41.26, 66.38, 83.59), (-47.54, 60.1, 83.59), (-49.84, 51.52, 83.59), (-47.54, 42.93, 83.59), (-41.26, 36.65, 83.59), (-32.67, 34.35, 83.59), (-32.67, 63.56, 81.86), (-38.69, 61.94, 81.86), (-43.1, 57.54, 81.86), (-44.71, 51.52, 81.86), (-43.1, 45.49, 81.86), (-38.69, 41.09, 81.86), (-32.67, 39.47, 81.86), (-47.54, 42.93, 38.0), (-49.84, 51.52, 38.0), (-32.67, 42.36, 38.0), (49.56, 0.4187, 34.54), (49.56, -5.046, 34.54), (45.7, -8.91, 34.54), (40.23, -8.91, 34.54), (36.37, -5.046, 34.54), (36.37, 0.4187, 34.54), (40.23, 4.283, 34.54), (45.7, 4.283, 34.54), (49.56, 0.4187, 32.12), (49.56, -5.046, 32.12), (45.7, -8.91, 32.12), (40.23, -8.91, 32.12), (36.37, -5.046, 32.12), (36.37, 0.4187, 32.12), (40.23, 4.283, 32.12), (45.7, 4.283, 32.12), (45.26, -3.263, 34.54), (45.26, -1.364, 34.54), (43.91, -0.02132, 34.54), (42.01, -0.02132, 34.54), (40.67, -1.364, 34.54), (40.67, -3.263, 34.54), (42.01, -4.606, 34.54), (43.91, -4.606, 34.54), (48.44, -4.582, 38.34), (48.44, -0.04521, 38.34), (45.23, 3.163, 38.34), (40.7, 3.163, 38.34), (37.49, -0.04521, 38.34), (37.49, -4.582, 38.34), (40.7, -7.791, 38.34), (45.23, -7.791, 38.34), (48.47, -4.594, 44.58), (48.47, -0.03381, 44.58), (45.24, 3.191, 44.58), (40.68, 3.191, 44.58), (37.46, -0.03381, 44.58), (37.46, -4.594, 44.58), (40.68, -7.818, 44.58), (45.24, -7.818, 44.58), (45.12, -3.206, 57.22), (45.12, -1.421, 57.22), (43.86, -0.1589, 57.22), (42.07, -0.1589, 57.22), (40.81, -1.421, 57.22), (40.81, -3.206, 57.22), (42.07, -4.469, 57.22), (43.86, -4.469, 57.22), (47.29, -4.105, 66.53), (47.29, -0.5229, 66.53), (44.76, 2.01, 66.53), (41.17, 2.01, 66.53), (38.64, -0.5229, 66.53), (38.64, -4.105, 66.53), (41.17, -6.637, 66.53), (44.76, -6.637, 66.53), (43.98, -2.735, 67.8), (43.98, -1.893, 67.8), (43.39, -1.297, 67.8), (42.54, -1.297, 67.8), (41.95, -1.893, 67.8), (41.95, -2.735, 67.8), (42.54, -3.331, 67.8), (43.39, -3.331, 67.8), (47.95, -4.381, 73.43), (47.95, -0.2466, 73.43), (45.03, 2.677, 73.43), (40.9, 2.677, 73.43), (37.97, -0.2466, 73.43), (37.97, -4.381, 73.43), (40.9, -7.304, 73.43), (45.03, -7.304, 73.43), (48.38, -4.555, 75.55), (48.38, -0.07225, 75.55), (45.21, 3.098, 75.55), (40.72, 3.098, 75.55), (37.55, -0.07225, 75.55), (37.55, -4.555, 75.55), (40.72, -7.725, 75.55), (45.21, -7.725, 75.55), (46.94, -3.961, 77.76), (46.94, -0.6665, 77.76), (44.61, 1.663, 77.76), (41.32, 1.663, 77.76), (38.99, -0.6665, 77.76), (38.99, -3.961, 77.76), (41.32, -6.291, 77.76), (44.61, -6.291, 77.76), (42.96, -2.314, 78.87), (46.4, -4.808, 32.12), (39.81, -4.115, 32.12), (46.4, 0.1801, 32.12), (39.81, -0.5127, 32.12), (46.63, -4.831, 29.29), (41.23, -4.265, 29.68), (41.23, -0.3628, 29.68), (46.63, 0.2038, 29.29), (44.01, -4.556, 24.92), (39.6, -4.093, 26.9), (39.6, -0.535, 26.9), (44.01, -0.07147, 24.92), (28.94, -2.972, 16.87), (32.02, -3.296, 23.53), (32.02, -1.331, 23.53), (28.94, -1.655, 16.87), (25.42, -4.007, 11.05), (22.47, -4.007, 10.78), (22.47, -0.6202, 10.78), (25.42, -0.6202, 11.05), (21.82, -4.007, 0.9317), (21.82, -0.6201, 0.9317), (36.22, -3.738, 22.43), (36.22, -0.8898, 22.43), (26.02, -2.665, 17.8), (26.02, -1.962, 17.8)], [], [(0, 1, 11), (10, 0, 11), (1, 2, 12), (12, 11, 1), (2, 3, 13), (13, 12, 2), (3, 4, 14), (14, 13, 3), (5, 6, 16), (16, 15, 5), (6, 7, 17), (17, 16, 6), (7, 8, 18), (18, 17, 7), (8, 9, 19), (19, 18, 8), (9, 0, 10), (10, 19, 9), (10, 11, 21), (21, 20, 10), (11, 12, 22), (22, 21, 11), (12, 13, 23), (23, 22, 12), (13, 14, 24), (24, 23, 13), (15, 16, 26), (26, 25, 15), (16, 17, 27), (27, 26, 16), (17, 18, 28), (28, 27, 17), (18, 19, 29), (29, 28, 18), (19, 10, 20), (20, 29, 19), (20, 21, 31), (31, 30, 20), (21, 22, 32), (32, 31, 21), (22, 23, 33), (33, 32, 22), (23, 24, 34), (34, 33, 23), (25, 26, 36), (36, 35, 25), (26, 27, 37), (37, 36, 26), (27, 28, 38), (38, 37, 27), (64, 69, 65), (65, 61, 64), (29, 20, 30), (30, 39, 29), (30, 31, 41), (41, 40, 30), (31, 32, 42), (42, 41, 31), (32, 33, 43), (43, 42, 32), (33, 34, 44), (44, 43, 33), (35, 36, 46), (46, 45, 35), (36, 37, 47), (47, 46, 36), (37, 38, 48), (48, 47, 37), (48, 38, 68), (68, 60, 48), (39, 30, 40), (40, 49, 39), (40, 41, 51), (51, 50, 40), (41, 42, 52), (52, 51, 41), (42, 43, 53), (53, 52, 42), (43, 44, 54), (54, 53, 43), (45, 46, 56), (56, 55, 45), (46, 47, 57), (57, 56, 46), (47, 48, 58), (58, 57, 47), (48, 49, 59), (59, 58, 48), (49, 40, 50), (50, 59, 49), (49, 60, 66), (66, 39, 49), (60, 49, 48), (28, 29, 62), (62, 61, 28), (29, 39, 63), (63, 62, 29), (66, 67, 63), (63, 39, 66), (60, 68, 69), (69, 64, 60), (38, 28, 61), (61, 65, 38), (60, 64, 67), (67, 66, 60), (68, 38, 65), (65, 69, 68), (63, 67, 64), (64, 62, 63), (61, 62, 64), (70, 71, 79), (79, 78, 70), (71, 72, 80), (80, 79, 71), (72, 73, 81), (81, 80, 72), (73, 74, 82), (82, 81, 73), (75, 76, 84), (84, 83, 75), (76, 77, 85), (85, 84, 76), (77, 70, 78), (78, 85, 77), (78, 79, 87), (87, 86, 78), (79, 80, 88), (88, 87, 79), (80, 81, 89), (89, 88, 80), (81, 82, 90), (90, 89, 81), (83, 84, 92), (92, 91, 83), (84, 131, 92), (85, 78, 86), (86, 93, 85), (86, 87, 95), (95, 94, 86), (87, 88, 96), (96, 95, 87), (88, 89, 97), (97, 96, 88), (89, 90, 98), (98, 97, 89), (91, 92, 100), (100, 99, 91), (92, 93, 101), (101, 100, 92), (93, 86, 94), (94, 101, 93), (94, 95, 108), (108, 109, 94), (95, 96, 106), (106, 108, 95), (96, 97, 102), (102, 106, 96), (97, 98, 103), (103, 102, 97), (99, 100, 104), (104, 105, 99), (100, 101, 107), (107, 104, 100), (101, 94, 109), (109, 107, 101), (103, 110, 111), (111, 102, 103), (102, 111, 108), (108, 106, 102), (113, 105, 104), (104, 112, 113), (114, 115, 116), (116, 117, 114), (112, 104, 107), (107, 109, 112), (111, 112, 109), (109, 108, 111), (113, 112, 116), (116, 115, 113), (112, 111, 117), (117, 116, 112), (111, 110, 114), (114, 117, 111), (125, 126, 133), (133, 124, 125), (118, 122, 125), (125, 124, 118), (122, 119, 126), (126, 125, 122), (130, 132, 126), (126, 119, 130), (120, 123, 128), (128, 127, 120), (123, 121, 129), (129, 128, 123), (131, 133, 129), (129, 121, 131), (120, 127, 132), (132, 130, 120), (118, 124, 133), (133, 131, 118), (85, 93, 130), (85, 130, 119), (119, 122, 85), (93, 92, 123), (93, 123, 120), (120, 130, 93), (84, 122, 118), (118, 131, 84), (121, 123, 92), (92, 131, 121), (84, 85, 122), (127, 128, 129), (129, 133, 127), (126, 132, 127), (127, 133, 126), (134, 135, 138), (138, 137, 134), (135, 136, 139), (139, 138, 135), (136, 164, 140), (140, 139, 136), (164, 163, 141), (141, 140, 164), (137, 138, 143), (143, 142, 137), (138, 139, 144), (144, 143, 138), (139, 140, 145), (145, 144, 139), (140, 141, 146), (146, 145, 140), (142, 143, 150), (150, 149, 142), (143, 144, 151), (151, 150, 143), (144, 145, 152), (152, 151, 144), (145, 146, 153), (153, 152, 145), (146, 147, 154), (154, 153, 146), (147, 148, 155), (155, 154, 147), (149, 150, 157), (157, 156, 149), (150, 151, 158), (158, 157, 150), (151, 152, 159), (159, 158, 151), (152, 153, 160), (160, 159, 152), (153, 154, 161), (161, 160, 153), (154, 155, 162), (162, 161, 154), (156, 159, 162), (165, 163, 164), (164, 136, 165), (136, 135, 134), (134, 165, 136), (159, 160, 161), (161, 162, 159), (157, 158, 159), (159, 156, 157), (166, 167, 175), (175, 174, 166), (167, 168, 176), (176, 175, 167), (168, 169, 177), (177, 176, 168), (169, 170, 178), (178, 177, 169), (170, 171, 179), (179, 178, 170), (171, 172, 180), (180, 179, 171), (172, 173, 181), (181, 180, 172), (173, 166, 174), (174, 181, 173), (179, 180, 181), (258, 179, 181), (257, 258, 181), (174, 257, 181), (167, 166, 183), (183, 182, 167), (166, 173, 184), (184, 183, 166), (173, 172, 185), (185, 184, 173), (172, 171, 186), (186, 185, 172), (171, 170, 187), (187, 186, 171), (170, 169, 188), (188, 187, 170), (169, 168, 189), (189, 188, 169), (168, 167, 182), (182, 189, 168), (182, 183, 191), (191, 190, 182), (183, 184, 192), (192, 191, 183), (184, 185, 193), (193, 192, 184), (185, 186, 194), (194, 193, 185), (186, 187, 195), (195, 194, 186), (187, 188, 196), (196, 195, 187), (188, 189, 197), (197, 196, 188), (189, 182, 190), (190, 197, 189), (190, 191, 199), (199, 198, 190), (191, 192, 200), (200, 199, 191), (192, 193, 201), (201, 200, 192), (193, 194, 202), (202, 201, 193), (194, 195, 203), (203, 202, 194), (195, 196, 204), (204, 203, 195), (196, 197, 205), (205, 204, 196), (197, 190, 198), (198, 205, 197), (198, 199, 207), (207, 206, 198), (199, 200, 208), (208, 207, 199), (200, 201, 209), (209, 208, 200), (201, 202, 210), (210, 209, 201), (202, 203, 211), (211, 210, 202), (203, 204, 212), (212, 211, 203), (204, 205, 213), (213, 212, 204), (205, 198, 206), (206, 213, 205), (206, 207, 215), (215, 214, 206), (207, 208, 216), (216, 215, 207), (208, 209, 217), (217, 216, 208), (209, 210, 218), (218, 217, 209), (210, 211, 219), (219, 218, 210), (211, 212, 220), (220, 219, 211), (212, 213, 221), (221, 220, 212), (213, 206, 214), (214, 221, 213), (214, 215, 223), (223, 222, 214), (215, 216, 224), (224, 223, 215), (216, 217, 225), (225, 224, 216), (217, 218, 226), (226, 225, 217), (218, 219, 227), (227, 226, 218), (219, 220, 228), (228, 227, 219), (220, 221, 229), (229, 228, 220), (221, 214, 222), (222, 229, 221), (222, 223, 231), (231, 230, 222), (223, 224, 232), (232, 231, 223), (224, 225, 233), (233, 232, 224), (225, 226, 234), (234, 233, 225), (226, 227, 235), (235, 234, 226), (227, 228, 236), (236, 235, 227), (228, 229, 237), (237, 236, 228), (229, 222, 230), (230, 237, 229), (230, 231, 239), (239, 238, 230), (231, 232, 240), (240, 239, 231), (232, 233, 241), (241, 240, 232), (233, 234, 242), (242, 241, 233), (234, 235, 243), (243, 242, 234), (235, 236, 244), (244, 243, 235), (236, 237, 245), (245, 244, 236), (237, 230, 238), (238, 245, 237), (238, 239, 247), (247, 246, 238), (239, 240, 248), (248, 247, 239), (240, 241, 249), (249, 248, 240), (241, 242, 250), (250, 249, 241), (242, 243, 251), (251, 250, 242), (243, 244, 252), (252, 251, 243), (244, 245, 253), (253, 252, 244), (245, 238, 246), (246, 253, 245), (246, 247, 254), (247, 248, 254), (248, 249, 254), (249, 250, 254), (250, 251, 254), (251, 252, 254), (252, 253, 254), (253, 246, 254), (176, 177, 178), (176, 178, 256), (176, 256, 255), (175, 176, 255), (178, 179, 258), (258, 256, 178), (174, 175, 255), (255, 257, 174), (255, 256, 260), (260, 259, 255), (256, 258, 261), (261, 260, 256), (258, 257, 262), (262, 261, 258), (257, 255, 259), (259, 262, 257), (259, 260, 264), (264, 263, 259), (260, 261, 265), (265, 264, 260), (261, 262, 266), (266, 265, 261), (262, 259, 263), (263, 266, 262), (263, 264, 268), (268, 277, 263), (264, 265, 269), (269, 268, 264), (265, 266, 278), (278, 269, 265), (263, 277, 278), (278, 266, 263), (267, 279, 272), (272, 271, 267), (269, 280, 279), (279, 268, 269), (269, 278, 270), (270, 280, 269), (270, 267, 271), (271, 274, 270), (271, 272, 275), (274, 271, 275), (275, 276, 274), (273, 274, 276), (267, 270, 278), (278, 277, 267), (273, 272, 279), (279, 280, 273), (267, 277, 268), (268, 279, 267), (274, 273, 280), (280, 270, 274)])
me_barrelsmesh.polygons.foreach_set('use_smooth', [1, 1, 1, 1, 1, 1, 1, 1, 1, 1, 1, 1, 1, 1, 1, 1, 1, 1, 1, 1, 1, 1, 1, 1, 1, 1, 1, 1, 1, 1, 1, 1, 1, 1, 1, 1, 1, 1, 1, 1, 1, 1, 1, 1, 1, 1, 1, 1, 1, 1, 1, 1, 1, 1, 1, 1, 1, 1, 1, 1, 1, 1, 1, 1, 1, 1, 1, 1, 1, 1, 1, 1, 1, 1, 1, 1, 1, 1, 1, 1, 1, 1, 1, 1, 1, 1, 1, 1, 1, 1, 1, 1, 1, 0, 0, 1, 1, 1, 1, 1, 1, 1, 1, 1, 1, 1, 1, 1, 1, 1, 1, 1, 1, 1, 1, 1, 1, 1, 1, 1, 1, 1, 1, 1, 1, 1, 1, 1, 1, 1, 1, 1, 1, 1, 1, 1, 1, 1, 1, 1, 1, 1, 1, 1, 1, 1, 1, 1, 1, 1, 1, 1, 1, 1, 1, 1, 1, 1, 1, 1, 1, 1, 1, 1, 1, 0, 0, 0, 0, 0, 0, 0, 0, 0, 0, 0, 0, 0, 0, 0, 0, 0, 0, 1, 1, 1, 1, 1, 1, 1, 1, 1, 1, 1, 1, 1, 1, 1, 1, 1, 1, 1, 1, 1, 1, 1, 1, 1, 1, 1, 1, 1, 1, 1, 1, 1, 1, 1, 1, 1, 1, 1, 1, 1, 1, 1, 1, 1, 1, 1, 1, 1, 1, 1, 1, 1, 1, 1, 1, 1, 1, 1, 1, 1, 0, 0, 0, 0, 0, 0, 0, 0, 0, 0, 0, 0, 0, 0, 0, 0, 0, 0, 0, 0, 0, 1, 1, 1, 1, 1, 1, 1, 1, 1, 1, 1, 1, 1, 1, 1, 1, 0, 0, 0, 0, 0, 0, 0, 0, 0, 0, 0, 0, 0, 0, 0, 0, 0, 0, 0, 0, 1, 1, 1, 1, 1, 1, 1, 1, 1, 1, 1, 1, 1, 1, 1, 1, 1, 1, 1, 1, 1, 1, 1, 1, 1, 1, 1, 1, 1, 1, 1, 1, 1, 1, 1, 1, 1, 1, 1, 1, 1, 1, 1, 1, 1, 1, 1, 1, 1, 1, 1, 1, 1, 1, 1, 1, 1, 1, 1, 1, 1, 1, 1, 1, 1, 1, 1, 1, 1, 1, 1, 1, 1, 1, 1, 1, 1, 1, 1, 1, 1, 1, 1, 1, 1, 1, 1, 1, 1, 1, 1, 1, 1, 1, 1, 1, 1, 1, 1, 1, 1, 1, 1, 1, 1, 1, 1, 1, 1, 1, 1, 1, 1, 1, 1, 1, 1, 1, 1, 1, 1, 1, 1, 1, 1, 1, 1, 1, 1, 1, 1, 1, 1, 1, 1, 1, 0, 0, 0, 0, 0, 0, 0, 0, 0, 0, 1, 1, 0, 0, 1, 1, 0, 0, 1, 1, 0, 0, 1, 1, 0, 0, 1, 1, 0, 0, 1, 1, 0, 0, 1, 1, 0, 0, 0, 0, 0, 0, 0, 0, 1, 1, 0, 0, 0, 0, 0, 0])
_uv = me_barrelsmesh.uv_layers.new(name='Barrels-UV0')
_uv.uv.foreach_set('vector', [0.3899, 0.4362, 0.3892, 0.5198, 0.3077, 0.5203, 0.3078, 0.4358, 0.3899, 0.4362, 0.3077, 0.5203, 0.3892, 0.5198, 0.3878, 0.6008, 0.3063, 0.6053, 0.3063, 0.6053, 0.3077, 0.5203, 0.3892, 0.5198, 0.3878, 0.6008, 0.3905, 0.6759, 0.3092, 0.6904, 0.3092, 0.6904, 0.3063, 0.6053, 0.3878, 0.6008, 0.3905, 0.6759, 0.4045, 0.7422, 0.324, 0.7748, 0.324, 0.7748, 0.3092, 0.6904, 0.3905, 0.6759, 0.4049, 0.04959, 0.391, 0.1157, 0.3097, 0.1016, 0.3097, 0.1016, 0.3244, 0.01727, 0.4049, 0.04959, 0.391, 0.1157, 0.3886, 0.1906, 0.3069, 0.1864, 0.3069, 0.1864, 0.3097, 0.1016, 0.391, 0.1157, 0.3886, 0.1906, 0.3896, 0.2706, 0.3082, 0.2698, 0.3082, 0.2698, 0.3069, 0.1864, 0.3886, 0.1906, 0.3896, 0.2706, 0.3901, 0.3529, 0.3085, 0.3524, 0.3085, 0.3524, 0.3082, 0.2698, 0.3896, 0.2706, 0.3901, 0.3529, 0.3899, 0.4362, 0.3078, 0.4358, 0.3078, 0.4358, 0.3085, 0.3524, 0.3901, 0.3529, 0.3078, 0.4358, 0.3077, 0.5203, 0.2367, 0.521, 0.2367, 0.521, 0.2366, 0.434, 0.3078, 0.4358, 0.3077, 0.5203, 0.3063, 0.6053, 0.2362, 0.609, 0.2362, 0.609, 0.2367, 0.521, 0.3077, 0.5203, 0.3063, 0.6053, 0.3092, 0.6904, 0.2375, 0.6994, 0.2375, 0.6994, 0.2362, 0.609, 0.3063, 0.6053, 0.3092, 0.6904, 0.324, 0.7748, 0.2435, 0.7925, 0.2435, 0.7925, 0.2375, 0.6994, 0.3092, 0.6904, 0.3244, 0.01727, 0.3097, 0.1016, 0.2381, 0.09315, 0.2381, 0.09315, 0.2442, 0.0, 0.3244, 0.01727, 0.3097, 0.1016, 0.3069, 0.1864, 0.2366, 0.1839, 0.2366, 0.1839, 0.2381, 0.09315, 0.3097, 0.1016, 0.3069, 0.1864, 0.3082, 0.2698, 0.2247, 0.2807, 0.2247, 0.2807, 0.2366, 0.1839, 0.3069, 0.1864, 0.3082, 0.2698, 0.3085, 0.3524, 0.2245, 0.3392, 0.2245, 0.3392, 0.2247, 0.2807, 0.3082, 0.2698, 0.3085, 0.3524, 0.3078, 0.4358, 0.2366, 0.434, 0.2366, 0.434, 0.2245, 0.3392, 0.3085, 0.3524, 0.2366, 0.434, 0.2367, 0.521, 0.1582, 0.521, 0.1582, 0.521, 0.1583, 0.4338, 0.2366, 0.434, 0.2367, 0.521, 0.2362, 0.609, 0.1587, 0.6089, 0.1587, 0.6089, 0.1582, 0.521, 0.2367, 0.521, 0.2362, 0.609, 0.2375, 0.6994, 0.1576, 0.6992, 0.1576, 0.6992, 0.1587, 0.6089, 0.2362, 0.609, 0.2375, 0.6994, 0.2435, 0.7925, 0.1512, 0.7922, 0.1512, 0.7922, 0.1576, 0.6992, 0.2375, 0.6994, 0.2442, 0.0, 0.2381, 0.09315, 0.1586, 0.09335, 0.1586, 0.09335, 0.1525, 0.000181, 0.2442, 0.0, 0.2381, 0.09315, 0.2366, 0.1839, 0.1596, 0.1845, 0.1596, 0.1845, 0.1586, 0.09335, 0.2381, 0.09315, 0.2366, 0.1839, 0.2247, 0.2807, 0.1705, 0.2841, 0.1705, 0.2841, 0.1596, 0.1845, 0.2366, 0.1839, 0.4399, 0.8677, 0.4619, 0.8772, 0.4787, 0.9023, 0.4787, 0.9023, 0.4781, 0.9567, 0.4399, 0.8677, 0.2245, 0.3392, 0.2366, 0.434, 0.1583, 0.4338, 0.1583, 0.4338, 0.1691, 0.3363, 0.2245, 0.3392, 0.1583, 0.4338, 0.1582, 0.521, 0.09691, 0.5202, 0.09691, 0.5202, 0.0968, 0.4354, 0.1583, 0.4338, 0.1582, 0.521, 0.1587, 0.6089, 0.09826, 0.6055, 0.09826, 0.6055, 0.09691, 0.5202, 0.1582, 0.521, 0.1587, 0.6089, 0.1576, 0.6992, 0.09553, 0.691, 0.09553, 0.691, 0.09826, 0.6055, 0.1587, 0.6089, 0.1576, 0.6992, 0.1512, 0.7922, 0.0804, 0.7754, 0.0804, 0.7754, 0.09553, 0.691, 0.1576, 0.6992, 0.1525, 0.000181, 0.1586, 0.09335, 0.09672, 0.1009, 0.09672, 0.1009, 0.08196, 0.0164, 0.1525, 0.000181, 0.1586, 0.09335, 0.1596, 0.1845, 0.09922, 0.1861, 0.09922, 0.1861, 0.09672, 0.1009, 0.1586, 0.09335, 0.1596, 0.1845, 0.1705, 0.2841, 0.09712, 0.2692, 0.09712, 0.2692, 0.09922, 0.1861, 0.1596, 0.1845, 0.09712, 0.2692, 0.1705, 0.2841, 0.144, 0.2962, 0.144, 0.2962, 0.1332, 0.3133, 0.09712, 0.2692, 0.1691, 0.3363, 0.1583, 0.4338, 0.0968, 0.4354, 0.0968, 0.4354, 0.09587, 0.3524, 0.1691, 0.3363, 0.0968, 0.4354, 0.09691, 0.5202, 0.01539, 0.5197, 0.01539, 0.5197, 0.01471, 0.4359, 0.0968, 0.4354, 0.09691, 0.5202, 0.09826, 0.6055, 0.01678, 0.601, 0.01678, 0.601, 0.01539, 0.5197, 0.09691, 0.5202, 0.09826, 0.6055, 0.09553, 0.691, 0.01417, 0.6763, 0.01417, 0.6763, 0.01678, 0.601, 0.09826, 0.6055, 0.09553, 0.691, 0.0804, 0.7754, 0.0, 0.7425, 0.0, 0.7425, 0.01417, 0.6763, 0.09553, 0.691, 0.08196, 0.0164, 0.09672, 0.1009, 0.01529, 0.1149, 0.01529, 0.1149, 0.001471, 0.04875, 0.08196, 0.0164, 0.09672, 0.1009, 0.09922, 0.1861, 0.01739, 0.1897, 0.01739, 0.1897, 0.01529, 0.1149, 0.09672, 0.1009, 0.09922, 0.1861, 0.09712, 0.2692, 0.01569, 0.2697, 0.01569, 0.2697, 0.01739, 0.1897, 0.09922, 0.1861, 0.09712, 0.2692, 0.09587, 0.3524, 0.01454, 0.3523, 0.01454, 0.3523, 0.01569, 0.2697, 0.09712, 0.2692, 0.09587, 0.3524, 0.0968, 0.4354, 0.01471, 0.4359, 0.01471, 0.4359, 0.01454, 0.3523, 0.09587, 0.3524, 0.09587, 0.3524, 0.1332, 0.3133, 0.1431, 0.3278, 0.1431, 0.3278, 0.1691, 0.3363, 0.09587, 0.3524, 0.1332, 0.3133, 0.09587, 0.3524, 0.09712, 0.2692, 0.6012, 0.8851, 0.6022, 0.8119, 0.6315, 0.8124, 0.6315, 0.8124, 0.6305, 0.8855, 0.6012, 0.8851, 0.6022, 0.8119, 0.6016, 0.7576, 0.6309, 0.7582, 0.6309, 0.7582, 0.6315, 0.8124, 0.6022, 0.8119, 0.6054, 0.7289, 0.6347, 0.7296, 0.6309, 0.7582, 0.6309, 0.7582, 0.6016, 0.7576, 0.6054, 0.7289, 0.6015, 0.9936, 0.6016, 0.9696, 0.6309, 0.9697, 0.6309, 0.9697, 0.6308, 0.9937, 0.6015, 0.9936, 0.5991, 0.9394, 0.6012, 0.8851, 0.6305, 0.8855, 0.6305, 0.8855, 0.6283, 0.9396, 0.5991, 0.9394, 0.6055, 0.7069, 0.6348, 0.7077, 0.6347, 0.7296, 0.6347, 0.7296, 0.6054, 0.7289, 0.6055, 0.7069, 0.6016, 0.9696, 0.5991, 0.9394, 0.6283, 0.9396, 0.6283, 0.9396, 0.6309, 0.9697, 0.6016, 0.9696, 0.4053, 0.9017, 0.4199, 0.8768, 0.4399, 0.8677, 0.4399, 0.8677, 0.4049, 0.956, 0.4053, 0.9017, 0.4781, 0.9567, 0.4049, 0.956, 0.4399, 0.8677, 0.6981, 0.2188, 0.6981, 0.2961, 0.6015, 0.2952, 0.6015, 0.2952, 0.6015, 0.2196, 0.6981, 0.2188, 0.6981, 0.2961, 0.6958, 0.3727, 0.5994, 0.3711, 0.5994, 0.3711, 0.6015, 0.2952, 0.6981, 0.2961, 0.6958, 0.3727, 0.6926, 0.4474, 0.5958, 0.4478, 0.5958, 0.4478, 0.5994, 0.3711, 0.6958, 0.3727, 0.6926, 0.4474, 0.6928, 0.5198, 0.5933, 0.5226, 0.5933, 0.5226, 0.5958, 0.4478, 0.6926, 0.4474, 0.6937, 0.00302, 0.6928, 0.0677, 0.5959, 0.06643, 0.5959, 0.06643, 0.5942, 0.0, 0.6937, 0.00302, 0.6928, 0.0677, 0.6959, 0.1422, 0.5995, 0.1437, 0.5995, 0.1437, 0.5959, 0.06643, 0.6928, 0.0677, 0.6959, 0.1422, 0.6981, 0.2188, 0.6015, 0.2196, 0.6015, 0.2196, 0.5995, 0.1437, 0.6959, 0.1422, 0.6015, 0.2196, 0.6015, 0.2952, 0.5115, 0.2942, 0.5115, 0.2942, 0.5115, 0.2207, 0.6015, 0.2196, 0.6015, 0.2952, 0.5994, 0.3711, 0.5099, 0.368, 0.5099, 0.368, 0.5115, 0.2942, 0.6015, 0.2952, 0.5994, 0.3711, 0.5958, 0.4478, 0.506, 0.4428, 0.506, 0.4428, 0.5099, 0.368, 0.5994, 0.3711, 0.5958, 0.4478, 0.5933, 0.5226, 0.4973, 0.5163, 0.4973, 0.5163, 0.506, 0.4428, 0.5958, 0.4478, 0.5942, 0.0, 0.5959, 0.06643, 0.506, 0.07116, 0.506, 0.07116, 0.4979, 0.006106, 0.5942, 0.0, 0.5959, 0.06643, 0.5521, 0.09127, 0.506, 0.07116, 0.5995, 0.1437, 0.6015, 0.2196, 0.5115, 0.2207, 0.5115, 0.2207, 0.5099, 0.1469, 0.5995, 0.1437, 0.5115, 0.2207, 0.5115, 0.2942, 0.4207, 0.2927, 0.4207, 0.2927, 0.4207, 0.2221, 0.5115, 0.2207, 0.5115, 0.2942, 0.5099, 0.368, 0.4195, 0.3628, 0.4195, 0.3628, 0.4207, 0.2927, 0.5115, 0.2942, 0.5099, 0.368, 0.506, 0.4428, 0.4161, 0.4305, 0.4161, 0.4305, 0.4195, 0.3628, 0.5099, 0.368, 0.506, 0.4428, 0.4973, 0.5163, 0.4049, 0.4978, 0.4049, 0.4978, 0.4161, 0.4305, 0.506, 0.4428, 0.4979, 0.006106, 0.506, 0.07116, 0.416, 0.08446, 0.416, 0.08446, 0.4054, 0.02388, 0.4979, 0.006106, 0.506, 0.07116, 0.5099, 0.1469, 0.4195, 0.152, 0.4195, 0.152, 0.416, 0.08446, 0.506, 0.07116, 0.5099, 0.1469, 0.5115, 0.2207, 0.4207, 0.2221, 0.4207, 0.2221, 0.4195, 0.152, 0.5099, 0.1469, 0.4084, 0.7299, 0.4084, 0.6687, 0.4464, 0.6774, 0.4464, 0.6774, 0.4464, 0.7212, 0.4084, 0.7299, 0.4084, 0.6687, 0.4266, 0.6103, 0.4595, 0.6356, 0.4595, 0.6356, 0.4464, 0.6774, 0.4084, 0.6687, 0.4266, 0.6103, 0.4627, 0.5609, 0.4853, 0.6002, 0.4853, 0.6002, 0.4595, 0.6356, 0.4266, 0.6103, 0.4627, 0.5609, 0.5179, 0.5249, 0.5421, 0.5637, 0.5421, 0.5637, 0.4853, 0.6002, 0.4627, 0.5609, 0.5125, 0.87, 0.4628, 0.8376, 0.4854, 0.7983, 0.4854, 0.7983, 0.5377, 0.8329, 0.5125, 0.87, 0.4628, 0.8376, 0.4267, 0.7882, 0.4595, 0.763, 0.4595, 0.763, 0.4854, 0.7983, 0.4628, 0.8376, 0.4267, 0.7882, 0.4084, 0.7299, 0.4464, 0.7212, 0.4464, 0.7212, 0.4595, 0.763, 0.4267, 0.7882, 0.6653, 0.5284, 0.6653, 0.5626, 0.5779, 0.5626, 0.5779, 0.5626, 0.5978, 0.5297, 0.6653, 0.5284, 0.5978, 0.5297, 0.5779, 0.5626, 0.5397, 0.5912, 0.5397, 0.5912, 0.5605, 0.5527, 0.5978, 0.5297, 0.6653, 0.6306, 0.6653, 0.6918, 0.6025, 0.6931, 0.6025, 0.6931, 0.5794, 0.6306, 0.6653, 0.6306, 0.9897, 0.7177, 0.9217, 0.7177, 0.9217, 0.6318, 0.9217, 0.6318, 0.9897, 0.6303, 0.9897, 0.7177, 0.5794, 0.6306, 0.6025, 0.6931, 0.564, 0.6723, 0.564, 0.6723, 0.541, 0.635, 0.5794, 0.6306, 0.5779, 0.5626, 0.5794, 0.6306, 0.541, 0.635, 0.541, 0.635, 0.5397, 0.5912, 0.5779, 0.5626, 0.6509, 0.9875, 0.6509, 0.9015, 0.6694, 0.9015, 0.6694, 0.9015, 0.6694, 0.9875, 0.6509, 0.9875, 0.6509, 0.9015, 0.6509, 0.8335, 0.6694, 0.8335, 0.6694, 0.8335, 0.6694, 0.9015, 0.6509, 0.9015, 0.6509, 0.8335, 0.6509, 0.7461, 0.6694, 0.7461, 0.6694, 0.7461, 0.6694, 0.8335, 0.6509, 0.8335, 0.6968, 0.5491, 0.71, 0.5593, 0.6774, 0.5721, 0.6774, 0.5721, 0.6816, 0.5559, 0.6968, 0.5491, 0.4963, 0.6673, 0.4964, 0.6839, 0.4819, 0.684, 0.4819, 0.684, 0.4818, 0.6673, 0.4963, 0.6673, 0.4964, 0.6839, 0.4965, 0.7006, 0.482, 0.7006, 0.482, 0.7006, 0.4819, 0.684, 0.4964, 0.6839, 0.4981, 0.7171, 0.4813, 0.7172, 0.482, 0.7006, 0.482, 0.7006, 0.4965, 0.7006, 0.4981, 0.7171, 0.4967, 0.7337, 0.4967, 0.7504, 0.4822, 0.7505, 0.4822, 0.7505, 0.4821, 0.7338, 0.4967, 0.7337, 0.4967, 0.7504, 0.4968, 0.767, 0.4823, 0.7671, 0.4823, 0.7671, 0.4822, 0.7505, 0.4967, 0.7504, 0.4984, 0.7836, 0.4816, 0.7837, 0.4823, 0.7671, 0.4823, 0.7671, 0.4968, 0.767, 0.4984, 0.7836, 0.4967, 0.7337, 0.4821, 0.7338, 0.4813, 0.7172, 0.4813, 0.7172, 0.4981, 0.7171, 0.4967, 0.7337, 0.4963, 0.6673, 0.4818, 0.6673, 0.481, 0.6507, 0.481, 0.6507, 0.4978, 0.6507, 0.4963, 0.6673, 0.5995, 0.1437, 0.5099, 0.1469, 0.5537, 0.1227, 0.5995, 0.1437, 0.5537, 0.1227, 0.5698, 0.1199, 0.5698, 0.1199, 0.5775, 0.1059, 0.5995, 0.1437, 0.5099, 0.1469, 0.506, 0.07116, 0.5283, 0.1081, 0.5099, 0.1469, 0.5283, 0.1081, 0.5374, 0.1211, 0.5374, 0.1211, 0.5537, 0.1227, 0.5099, 0.1469, 0.5959, 0.06643, 0.5775, 0.1059, 0.5684, 0.09268, 0.5684, 0.09268, 0.5521, 0.09127, 0.5959, 0.06643, 0.536, 0.09426, 0.5283, 0.1081, 0.506, 0.07116, 0.506, 0.07116, 0.5521, 0.09127, 0.536, 0.09426, 0.5959, 0.06643, 0.5995, 0.1437, 0.5775, 0.1059, 0.7062, 0.592, 0.691, 0.5988, 0.6777, 0.5887, 0.6777, 0.5887, 0.6774, 0.5721, 0.7062, 0.592, 0.71, 0.5593, 0.7103, 0.5759, 0.7062, 0.592, 0.7062, 0.592, 0.6774, 0.5721, 0.71, 0.5593, 0.7123, 0.3686, 0.7137, 0.3159, 0.8039, 0.3169, 0.8039, 0.3169, 0.8051, 0.3801, 0.7123, 0.3686, 0.7137, 0.3159, 0.7104, 0.2603, 0.8, 0.2553, 0.8, 0.2553, 0.8039, 0.3169, 0.7137, 0.3159, 0.7104, 0.2603, 0.7065, 0.2051, 0.7957, 0.1934, 0.7957, 0.1934, 0.8, 0.2553, 0.7104, 0.2603, 0.7065, 0.2051, 0.6981, 0.1535, 0.7882, 0.1305, 0.7882, 0.1305, 0.7957, 0.1934, 0.7065, 0.2051, 0.8051, 0.3801, 0.8039, 0.3169, 0.8896, 0.3106, 0.8896, 0.3106, 0.8972, 0.3734, 0.8051, 0.3801, 0.8039, 0.3169, 0.8, 0.2553, 0.8847, 0.2487, 0.8847, 0.2487, 0.8896, 0.3106, 0.8039, 0.3169, 0.8, 0.2553, 0.7957, 0.1934, 0.8809, 0.1868, 0.8809, 0.1868, 0.8847, 0.2487, 0.8, 0.2553, 0.7957, 0.1934, 0.7882, 0.1305, 0.8798, 0.1237, 0.8798, 0.1237, 0.8809, 0.1868, 0.7957, 0.1934, 0.8972, 0.3734, 0.8896, 0.3106, 0.9787, 0.2974, 0.9787, 0.2974, 0.9875, 0.3492, 0.8972, 0.3734, 0.8896, 0.3106, 0.8847, 0.2487, 0.9741, 0.2423, 0.9741, 0.2423, 0.9787, 0.2974, 0.8896, 0.3106, 0.8847, 0.2487, 0.8809, 0.1868, 0.9709, 0.1871, 0.9709, 0.1871, 0.9741, 0.2423, 0.8847, 0.2487, 0.8809, 0.1868, 0.8798, 0.1237, 0.9713, 0.1343, 0.9713, 0.1343, 0.9709, 0.1871, 0.8809, 0.1868, 0.8798, 0.1237, 0.8924, 0.06068, 0.9802, 0.08411, 0.9802, 0.08411, 0.9713, 0.1343, 0.8798, 0.1237, 0.8924, 0.06068, 0.9135, 0.0, 0.9969, 0.036, 0.9969, 0.036, 0.9802, 0.08411, 0.8924, 0.06068, 0.8294, 0.8389, 0.7801, 0.825, 0.7959, 0.7983, 0.7959, 0.7983, 0.8304, 0.8078, 0.8294, 0.8389, 0.7801, 0.825, 0.7438, 0.7886, 0.7707, 0.7731, 0.7707, 0.7731, 0.7959, 0.7983, 0.7801, 0.825, 0.7438, 0.7886, 0.7304, 0.7389, 0.7613, 0.7388, 0.7613, 0.7388, 0.7707, 0.7731, 0.7438, 0.7886, 0.7304, 0.7389, 0.7435, 0.6892, 0.7705, 0.7045, 0.7705, 0.7045, 0.7613, 0.7388, 0.7304, 0.7389, 0.7435, 0.6892, 0.7796, 0.6526, 0.7955, 0.6791, 0.7955, 0.6791, 0.7705, 0.7045, 0.7435, 0.6892, 0.7796, 0.6526, 0.8288, 0.6384, 0.83, 0.6695, 0.83, 0.6695, 0.7955, 0.6791, 0.7796, 0.6526, 0.8304, 0.8078, 0.7613, 0.7388, 0.83, 0.6695, 0.8619, 0.01299, 0.8624, 0.09822, 0.8138, 0.1135, 0.8138, 0.1135, 0.7641, 0.1025, 0.8619, 0.01299, 0.7641, 0.1025, 0.7266, 0.06815, 0.7112, 0.0196, 0.7112, 0.0196, 0.8619, 0.01299, 0.7641, 0.1025, 0.7613, 0.7388, 0.7705, 0.7045, 0.7955, 0.6791, 0.7955, 0.6791, 0.83, 0.6695, 0.7613, 0.7388, 0.7959, 0.7983, 0.7707, 0.7731, 0.7613, 0.7388, 0.7613, 0.7388, 0.8304, 0.8078, 0.7959, 0.7983, 0.9815, 0.7978, 0.9815, 0.8291, 0.9676, 0.8291, 0.9676, 0.8291, 0.9676, 0.7978, 0.9815, 0.7978, 0.9815, 0.8291, 0.9815, 0.8604, 0.9676, 0.8604, 0.9676, 0.8604, 0.9676, 0.8291, 0.9815, 0.8291, 0.9815, 0.8604, 0.9815, 0.8917, 0.9676, 0.8917, 0.9676, 0.8917, 0.9676, 0.8604, 0.9815, 0.8604, 0.9815, 0.8917, 0.9815, 0.923, 0.9676, 0.923, 0.9676, 0.923, 0.9676, 0.8917, 0.9815, 0.8917, 0.9815, 0.923, 0.9815, 0.9543, 0.9676, 0.9543, 0.9676, 0.9543, 0.9676, 0.923, 0.9815, 0.923, 0.9815, 0.9543, 0.9815, 0.9857, 0.9676, 0.9857, 0.9676, 0.9857, 0.9676, 0.9543, 0.9815, 0.9543, 0.9815, 0.7352, 0.9815, 0.7665, 0.9676, 0.7665, 0.9676, 0.7665, 0.9676, 0.7352, 0.9815, 0.7352, 0.9815, 0.7665, 0.9815, 0.7978, 0.9676, 0.7978, 0.9676, 0.7978, 0.9676, 0.7665, 0.9815, 0.7665, 0.7098, 0.8845, 0.6877, 0.8624, 0.6877, 0.8311, 0.7152, 0.8648, 0.7098, 0.8845, 0.6877, 0.8311, 0.7112, 0.8271, 0.7152, 0.8648, 0.6877, 0.8311, 0.7099, 0.809, 0.7112, 0.8271, 0.6877, 0.8311, 0.1446, 0.9392, 0.1447, 0.9079, 0.1693, 0.9182, 0.1693, 0.9182, 0.1693, 0.9291, 0.1446, 0.9392, 0.1447, 0.9079, 0.1669, 0.8859, 0.1771, 0.9106, 0.1771, 0.9106, 0.1693, 0.9182, 0.1447, 0.9079, 0.1669, 0.8859, 0.1983, 0.886, 0.1879, 0.9106, 0.1879, 0.9106, 0.1771, 0.9106, 0.1669, 0.8859, 0.1983, 0.886, 0.2203, 0.9083, 0.1956, 0.9184, 0.1956, 0.9184, 0.1879, 0.9106, 0.1983, 0.886, 0.2203, 0.9083, 0.2202, 0.9396, 0.1955, 0.9292, 0.1955, 0.9292, 0.1956, 0.9184, 0.2203, 0.9083, 0.2202, 0.9396, 0.1979, 0.9616, 0.1878, 0.9369, 0.1878, 0.9369, 0.1955, 0.9292, 0.2202, 0.9396, 0.1979, 0.9616, 0.1666, 0.9615, 0.1769, 0.9368, 0.1769, 0.9368, 0.1878, 0.9369, 0.1979, 0.9616, 0.1666, 0.9615, 0.1446, 0.9392, 0.1693, 0.9291, 0.1693, 0.9291, 0.1769, 0.9368, 0.1666, 0.9615, 0.8274, 0.3876, 0.8484, 0.3888, 0.8502, 0.4173, 0.8502, 0.4173, 0.8277, 0.416, 0.8274, 0.3876, 0.8484, 0.3888, 0.8666, 0.3897, 0.8735, 0.4183, 0.8735, 0.4183, 0.8502, 0.4173, 0.8484, 0.3888, 0.8666, 0.3897, 0.8797, 0.387, 0.898, 0.4148, 0.898, 0.4148, 0.8735, 0.4183, 0.8666, 0.3897, 0.7311, 0.3888, 0.7441, 0.3913, 0.7376, 0.42, 0.7376, 0.42, 0.7131, 0.417, 0.7311, 0.3888, 0.7441, 0.3913, 0.7621, 0.3899, 0.7609, 0.4185, 0.7609, 0.4185, 0.7376, 0.42, 0.7441, 0.3913, 0.7621, 0.3899, 0.783, 0.3882, 0.7833, 0.4166, 0.7833, 0.4166, 0.7609, 0.4185, 0.7621, 0.3899, 0.783, 0.3882, 0.8051, 0.3873, 0.8055, 0.4157, 0.8055, 0.4157, 0.7833, 0.4166, 0.783, 0.3882, 0.8051, 0.3873, 0.8274, 0.3876, 0.8277, 0.416, 0.8277, 0.416, 0.8055, 0.4157, 0.8051, 0.3873, 0.8277, 0.416, 0.8502, 0.4173, 0.8504, 0.4521, 0.8504, 0.4521, 0.8278, 0.451, 0.8277, 0.416, 0.8502, 0.4173, 0.8735, 0.4183, 0.8739, 0.4541, 0.8739, 0.4541, 0.8504, 0.4521, 0.8502, 0.4173, 0.8735, 0.4183, 0.898, 0.4148, 0.8986, 0.4581, 0.8986, 0.4581, 0.8739, 0.4541, 0.8735, 0.4183, 0.7131, 0.417, 0.7376, 0.42, 0.7381, 0.4558, 0.7381, 0.4558, 0.7136, 0.4605, 0.7131, 0.417, 0.7376, 0.42, 0.7609, 0.4185, 0.7615, 0.4533, 0.7615, 0.4533, 0.7381, 0.4558, 0.7376, 0.42, 0.7609, 0.4185, 0.7833, 0.4166, 0.7839, 0.4516, 0.7839, 0.4516, 0.7615, 0.4533, 0.7609, 0.4185, 0.7833, 0.4166, 0.8055, 0.4157, 0.8058, 0.4508, 0.8058, 0.4508, 0.7839, 0.4516, 0.7833, 0.4166, 0.8055, 0.4157, 0.8277, 0.416, 0.8278, 0.451, 0.8278, 0.451, 0.8058, 0.4508, 0.8055, 0.4157, 0.8278, 0.451, 0.8504, 0.4521, 0.8367, 0.5267, 0.8367, 0.5267, 0.8222, 0.5264, 0.8278, 0.451, 0.8504, 0.4521, 0.8739, 0.4541, 0.8503, 0.5275, 0.8503, 0.5275, 0.8367, 0.5267, 0.8504, 0.4521, 0.8739, 0.4541, 0.8986, 0.4581, 0.8616, 0.529, 0.8616, 0.529, 0.8503, 0.5275, 0.8739, 0.4541, 0.7136, 0.4605, 0.7381, 0.4558, 0.7646, 0.5283, 0.7646, 0.5283, 0.7533, 0.5299, 0.7136, 0.4605, 0.7381, 0.4558, 0.7615, 0.4533, 0.7781, 0.5272, 0.7781, 0.5272, 0.7646, 0.5283, 0.7381, 0.4558, 0.7615, 0.4533, 0.7839, 0.4516, 0.7926, 0.5267, 0.7926, 0.5267, 0.7781, 0.5272, 0.7615, 0.4533, 0.7839, 0.4516, 0.8058, 0.4508, 0.8074, 0.5264, 0.8074, 0.5264, 0.7926, 0.5267, 0.7839, 0.4516, 0.8058, 0.4508, 0.8278, 0.451, 0.8222, 0.5264, 0.8222, 0.5264, 0.8074, 0.5264, 0.8058, 0.4508, 0.8222, 0.5264, 0.8367, 0.5267, 0.8367, 0.5817, 0.8367, 0.5817, 0.8219, 0.5816, 0.8222, 0.5264, 0.8367, 0.5267, 0.8503, 0.5275, 0.8527, 0.583, 0.8527, 0.583, 0.8367, 0.5817, 0.8367, 0.5267, 0.8503, 0.5275, 0.8616, 0.529, 0.8703, 0.587, 0.8703, 0.587, 0.8527, 0.583, 0.8503, 0.5275, 0.7533, 0.5299, 0.7646, 0.5283, 0.7618, 0.5837, 0.7618, 0.5837, 0.7444, 0.5879, 0.7533, 0.5299, 0.7646, 0.5283, 0.7781, 0.5272, 0.7778, 0.5822, 0.7778, 0.5822, 0.7618, 0.5837, 0.7646, 0.5283, 0.7781, 0.5272, 0.7926, 0.5267, 0.7929, 0.5818, 0.7929, 0.5818, 0.7778, 0.5822, 0.7781, 0.5272, 0.7926, 0.5267, 0.8074, 0.5264, 0.8074, 0.5817, 0.8074, 0.5817, 0.7929, 0.5818, 0.7926, 0.5267, 0.8074, 0.5264, 0.8222, 0.5264, 0.8219, 0.5816, 0.8219, 0.5816, 0.8074, 0.5817, 0.8074, 0.5264, 0.8219, 0.5816, 0.8367, 0.5817, 0.8339, 0.6021, 0.8339, 0.6021, 0.821, 0.6021, 0.8219, 0.5816, 0.8367, 0.5817, 0.8527, 0.583, 0.845, 0.6023, 0.845, 0.6023, 0.8339, 0.6021, 0.8367, 0.5817, 0.8527, 0.583, 0.8703, 0.587, 0.8518, 0.6043, 0.8518, 0.6043, 0.845, 0.6023, 0.8527, 0.583, 0.7444, 0.5879, 0.7618, 0.5837, 0.7701, 0.6029, 0.7701, 0.6029, 0.7632, 0.6049, 0.7444, 0.5879, 0.7618, 0.5837, 0.7778, 0.5822, 0.7812, 0.6025, 0.7812, 0.6025, 0.7701, 0.6029, 0.7618, 0.5837, 0.7778, 0.5822, 0.7929, 0.5818, 0.794, 0.6023, 0.794, 0.6023, 0.7812, 0.6025, 0.7778, 0.5822, 0.7929, 0.5818, 0.8074, 0.5817, 0.8075, 0.6022, 0.8075, 0.6022, 0.794, 0.6023, 0.7929, 0.5818, 0.8074, 0.5817, 0.8219, 0.5816, 0.821, 0.6021, 0.821, 0.6021, 0.8075, 0.6022, 0.8074, 0.5817, 0.04315, 0.8721, 0.04011, 0.8672, 0.06883, 0.8385, 0.06883, 0.8385, 0.08099, 0.8571, 0.04315, 0.8721, 0.04011, 0.8672, 0.03565, 0.8639, 0.05027, 0.826, 0.05027, 0.826, 0.06883, 0.8385, 0.04011, 0.8672, 0.03565, 0.8639, 0.03069, 0.8629, 0.02749, 0.8218, 0.02749, 0.8218, 0.05027, 0.826, 0.03565, 0.8639, 0.02945, 0.8917, 0.03459, 0.891, 0.04718, 0.9296, 0.04718, 0.9296, 0.02422, 0.9326, 0.02945, 0.8917, 0.03459, 0.891, 0.03942, 0.888, 0.06652, 0.9183, 0.06652, 0.9183, 0.04718, 0.9296, 0.03459, 0.891, 0.03942, 0.888, 0.04281, 0.8834, 0.07971, 0.9005, 0.07971, 0.9005, 0.06652, 0.9183, 0.03942, 0.888, 0.04281, 0.8834, 0.04413, 0.8777, 0.0848, 0.879, 0.0848, 0.879, 0.07971, 0.9005, 0.04281, 0.8834, 0.04413, 0.8777, 0.04315, 0.8721, 0.08099, 0.8571, 0.08099, 0.8571, 0.0848, 0.879, 0.04413, 0.8777, 0.08099, 0.8571, 0.06883, 0.8385, 0.07762, 0.8302, 0.07762, 0.8302, 0.09238, 0.8527, 0.08099, 0.8571, 0.06883, 0.8385, 0.05027, 0.826, 0.05552, 0.8149, 0.05552, 0.8149, 0.07762, 0.8302, 0.06883, 0.8385, 0.05027, 0.826, 0.02749, 0.8218, 0.02985, 0.809, 0.02985, 0.809, 0.05552, 0.8149, 0.05027, 0.826, 0.02422, 0.9326, 0.04718, 0.9296, 0.05166, 0.9409, 0.05166, 0.9409, 0.02577, 0.9454, 0.02422, 0.9326, 0.04718, 0.9296, 0.06652, 0.9183, 0.07477, 0.9273, 0.07477, 0.9273, 0.05166, 0.9409, 0.04718, 0.9296, 0.06652, 0.9183, 0.07971, 0.9005, 0.09081, 0.9056, 0.09081, 0.9056, 0.07477, 0.9273, 0.06652, 0.9183, 0.07971, 0.9005, 0.0848, 0.879, 0.09702, 0.8793, 0.09702, 0.8793, 0.09081, 0.9056, 0.07971, 0.9005, 0.0848, 0.879, 0.08099, 0.8571, 0.09238, 0.8527, 0.09238, 0.8527, 0.09702, 0.8793, 0.0848, 0.879, 0.09238, 0.8527, 0.07762, 0.8302, 0.09248, 0.8252, 0.09248, 0.8252, 0.1029, 0.8411, 0.09238, 0.8527, 0.07762, 0.8302, 0.05552, 0.8149, 0.06736, 0.8047, 0.06736, 0.8047, 0.08298, 0.8155, 0.07762, 0.8302, 0.05552, 0.8149, 0.02985, 0.809, 0.03682, 0.7951, 0.03682, 0.7951, 0.05531, 0.7993, 0.05552, 0.8149, 0.02577, 0.9454, 0.05166, 0.9409, 0.05065, 0.9565, 0.05065, 0.9565, 0.03196, 0.9597, 0.02577, 0.9454, 0.05166, 0.9409, 0.07477, 0.9273, 0.07908, 0.9424, 0.07908, 0.9424, 0.06273, 0.952, 0.05166, 0.9409, 0.07477, 0.9273, 0.09081, 0.9056, 0.1006, 0.9178, 0.1006, 0.9178, 0.08934, 0.9331, 0.07477, 0.9273, 0.09081, 0.9056, 0.09702, 0.8793, 0.1108, 0.8867, 0.1108, 0.8867, 0.1065, 0.9052, 0.09081, 0.9056, 0.09702, 0.8793, 0.09238, 0.8527, 0.108, 0.8541, 0.108, 0.8541, 0.1113, 0.8728, 0.09702, 0.8793, 0.1029, 0.8411, 0.09248, 0.8252, 0.1176, 0.8201, 0.08298, 0.8155, 0.06736, 0.8047, 0.08868, 0.7905, 0.05531, 0.7993, 0.03682, 0.7951, 0.05139, 0.774, 0.03196, 0.9597, 0.05065, 0.9565, 0.04538, 0.9815, 0.06273, 0.952, 0.07908, 0.9424, 0.08298, 0.9677, 0.08934, 0.9331, 0.1006, 0.9178, 0.1141, 0.9396, 0.1065, 0.9052, 0.1108, 0.8867, 0.1318, 0.9014, 0.1113, 0.8728, 0.108, 0.8541, 0.133, 0.8593, 0.7633, 0.8311, 0.7633, 0.8624, 0.7411, 0.8846, 0.7633, 0.8311, 0.7411, 0.8846, 0.7358, 0.8648, 0.7633, 0.8311, 0.7358, 0.8648, 0.7398, 0.8271, 0.7412, 0.809, 0.7633, 0.8311, 0.7398, 0.8271, 0.7411, 0.8846, 0.7098, 0.8845, 0.7152, 0.8648, 0.7152, 0.8648, 0.7358, 0.8648, 0.7411, 0.8846, 0.7099, 0.809, 0.7412, 0.809, 0.7398, 0.8271, 0.7398, 0.8271, 0.7112, 0.8271, 0.7099, 0.809, 0.5638, 0.6873, 0.591, 0.7138, 0.5754, 0.7181, 0.5754, 0.7181, 0.5516, 0.6979, 0.5638, 0.6873, 0.5062, 0.6147, 0.5268, 0.6147, 0.5277, 0.6309, 0.5277, 0.6309, 0.5053, 0.6309, 0.5062, 0.6147, 0.8955, 0.959, 0.8674, 0.9844, 0.8556, 0.9733, 0.8556, 0.9733, 0.8801, 0.9541, 0.8955, 0.959, 0.9204, 0.7398, 0.949, 0.7398, 0.9491, 0.7561, 0.9491, 0.7561, 0.9203, 0.7561, 0.9204, 0.7398, 0.5516, 0.6979, 0.5754, 0.7181, 0.571, 0.7361, 0.571, 0.7361, 0.5449, 0.7264, 0.5516, 0.6979, 0.5053, 0.6309, 0.5277, 0.6309, 0.5267, 0.6494, 0.5267, 0.6494, 0.5063, 0.6494, 0.5053, 0.6309, 0.8801, 0.9541, 0.8556, 0.9733, 0.85, 0.9446, 0.85, 0.9446, 0.8764, 0.936, 0.8801, 0.9541, 0.9203, 0.7561, 0.9491, 0.7561, 0.9476, 0.7853, 0.9476, 0.7853, 0.9219, 0.7853, 0.9203, 0.7561, 0.5449, 0.7264, 0.571, 0.7361, 0.5887, 0.7803, 0.5887, 0.7803, 0.567, 0.7679, 0.5449, 0.7264, 0.5063, 0.6494, 0.5267, 0.6494, 0.5221, 0.6969, 0.5221, 0.6969, 0.5109, 0.6969, 0.5063, 0.6494, 0.8764, 0.936, 0.85, 0.9446, 0.8737, 0.904, 0.8737, 0.904, 0.8959, 0.8924, 0.8764, 0.936, 0.9476, 0.7853, 0.9429, 0.8321, 0.9266, 0.8321, 0.9266, 0.8321, 0.9219, 0.7853, 0.9476, 0.7853, 0.5748, 0.82, 0.5905, 0.828, 0.5759, 0.8713, 0.5759, 0.8713, 0.565, 0.8582, 0.5748, 0.82, 0.5221, 0.6969, 0.5185, 0.7444, 0.5145, 0.7444, 0.5145, 0.7444, 0.5109, 0.6969, 0.5221, 0.6969, 0.8959, 0.8924, 0.8737, 0.904, 0.8835, 0.8522, 0.8835, 0.8522, 0.8995, 0.8449, 0.8959, 0.8924, 0.931, 0.8846, 0.9385, 0.8846, 0.9445, 0.9235, 0.9445, 0.9235, 0.925, 0.9235, 0.931, 0.8846, 0.565, 0.8582, 0.5759, 0.8713, 0.5386, 0.9138, 0.925, 0.9235, 0.9445, 0.9235, 0.9445, 0.9851, 0.9445, 0.9851, 0.925, 0.9851, 0.925, 0.9235, 0.8866, 0.8011, 0.8752, 0.8137, 0.851, 0.7571, 0.9385, 0.8846, 0.931, 0.8846, 0.9266, 0.8321, 0.9266, 0.8321, 0.9429, 0.8321, 0.9385, 0.8846, 0.5262, 0.7895, 0.5068, 0.7895, 0.5145, 0.7444, 0.5145, 0.7444, 0.5185, 0.7444, 0.5262, 0.7895, 0.5748, 0.82, 0.567, 0.7679, 0.5887, 0.7803, 0.5887, 0.7803, 0.5905, 0.828, 0.5748, 0.82, 0.8752, 0.8137, 0.8866, 0.8011, 0.8995, 0.8449, 0.8995, 0.8449, 0.8835, 0.8522, 0.8752, 0.8137])
me_barrelsmesh.materials.append(mat_09___default)
me_barrelsmesh.use_remesh_preserve_volume = False
me_barrelsmesh.use_remesh_preserve_attributes = False
me_barrelsmesh.use_mirror_vertex_groups = False
me_barrelsmesh.update()

# ---- objects
ob_sky001 = bpy.data.objects.new('Sky001', light_sky001)
ob_carrots = bpy.data.objects.new('Carrots', me_carrotsmesh)
ob_leaves001 = bpy.data.objects.new('Leaves001', me_leaves001mesh)
ob_leaves002 = bpy.data.objects.new('Leaves002', me_leaves002mesh)
ob_house = bpy.data.objects.new('House', me_housemesh)
ob_barrels = bpy.data.objects.new('Barrels', me_barrelsmesh)

# ---- transforms, parenting, visibility, modifiers, constraints
ob_sky001.location = (182.5, -98.02, 506.2)
ob_sky001.lineart.crease_threshold = 0.0
ob_carrots.location = (17.11, 84.58, -3.0)
ob_carrots.lineart.crease_threshold = 0.0
ob_leaves001.location = (79.5, 83.08, 24.5)
ob_leaves001.lineart.crease_threshold = 0.0
ob_leaves002.location = (17.78, 204.7, -31.71)
ob_leaves002.lineart.crease_threshold = 0.0
ob_house.location = (32.81, 25.58, 6.629)
ob_house.lineart.crease_threshold = 0.0
ob_barrels.location = (36.48, -3.22, 22.06)
ob_barrels.rotation_euler = (-1.571, 0.0, 0.0)
ob_barrels.lineart.crease_threshold = 0.0

# ---- collection membership
col_collection_1.objects.link(ob_sky001)
col_collection_1.objects.link(ob_carrots)
col_collection_1.objects.link(ob_leaves001)
col_collection_1.objects.link(ob_leaves002)
col_collection_1.objects.link(ob_house)
col_collection_1.objects.link(ob_barrels)

# ---- scene / render settings (as saved in the file)
scene.frame_start = 1; scene.frame_end = 250; scene.frame_set(1)
scene.render.engine = 'BLENDER_EEVEE_NEXT'
scene.render.image_settings.color_mode = 'RGB'
scene.render.image_settings.compression = 90
scene.render.resolution_percentage = 50
scene.render.dither_intensity = 0.0
scene.render.bake_margin = 2
scene.render.bake_bias = 0.0
scene.cycles.use_denoising = False
scene.cycles.samples = 10
scene.cycles.sampling_pattern = 'TABULATED_SOBOL'
scene.cycles.light_sampling_threshold = 0.0
scene.cycles.use_adaptive_sampling = False
scene.cycles.use_light_tree = False
scene.cycles.blur_glossy = 0.0
scene.cycles.volume_bounces = 1
scene.cycles.pixel_filter_type = 'GAUSSIAN'
scene.cycles.sample_clamp_indirect = 0.0
scene.view_settings.view_transform = 'Standard'
scene.unit_settings.scale_length = 0.0254
bpy.context.view_layer.update()

# ---- added for rendering (the .blend has no active camera): camera
cam_auto = bpy.data.cameras.new('AutoCamera')
cam_auto.lens = 50.0
cam_auto.sensor_width = 36.0
cam_auto.clip_end = 5384.62
ob_auto_camera = bpy.data.objects.new('AutoCamera', cam_auto)
scene.collection.objects.link(ob_auto_camera)
ob_auto_camera.location = (321.495, -275.342, 261.934)
ob_auto_camera.rotation_euler = (1.09748, -7.21219e-08, 0.694738)
scene.camera = ob_auto_camera
bpy.context.view_layer.update()
